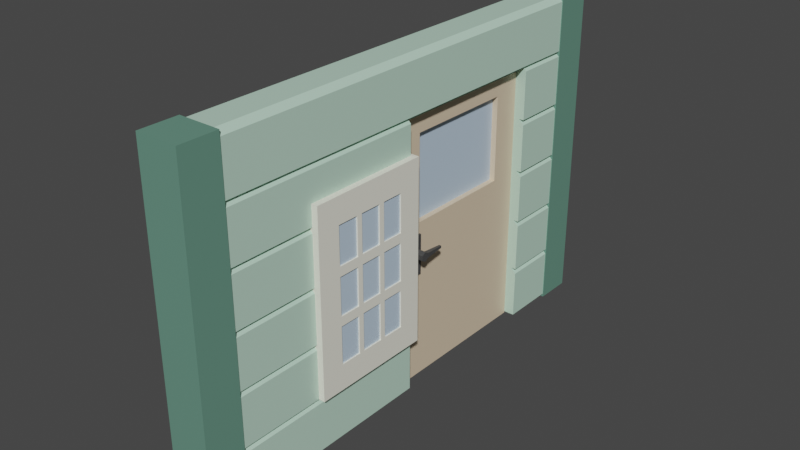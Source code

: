 # Source: Door01_house3.blend  (saved by Blender 2.90.8; exported with 4.5.12 LTS)
import bpy
from mathutils import Matrix  # noqa: F401  (used for matrix-valued properties, if any)

bpy.ops.wm.read_factory_settings(use_empty=True)
scene = bpy.context.scene
scene.name = 'Scene'

# ---- collections
col_collection = bpy.data.collections.new('Collection'); scene.collection.children.link(col_collection)

# ---- materials (node trees are filled in below, after node groups)
mat_green_house03_001 = bpy.data.materials.new('Green_house03.001')
mat_green_house03_001.alpha_threshold = 0.0
mat_green_house03_001.use_transparent_shadow = False
mat_green_house03_001.line_color = (0.0, 0.0, 0.0, 1.0)
mat_cream_house03_001 = bpy.data.materials.new('Cream_house03.001')
mat_cream_house03_001.use_transparent_shadow = False
mat_window_house03_001 = bpy.data.materials.new('Window_house03.001')
mat_window_house03_001.use_transparent_shadow = False
mat_wood_house03_001 = bpy.data.materials.new('Wood_house03.001')
mat_wood_house03_001.use_transparent_shadow = False
mat_window_house03_002 = bpy.data.materials.new('Window_house03.002')
mat_window_house03_002.use_transparent_shadow = False
mat_black_house03_001 = bpy.data.materials.new('Black_house03.001')
mat_black_house03_001.use_transparent_shadow = False
mat_darkgreen_house3_001 = bpy.data.materials.new('DarkGreen_house3.001')
mat_darkgreen_house3_001.use_transparent_shadow = False

# ---- material node trees
mat_green_house03_001.use_nodes = True; mat_green_house03_001.node_tree.nodes.clear()
_N = mat_green_house03_001.node_tree.nodes; _L = mat_green_house03_001.node_tree.links
n0 = _N.new('ShaderNodeOutputMaterial'); n0.name = 'Material Output'; n0.location = (300, 300)
n1 = _N.new('ShaderNodeBsdfPrincipled'); n1.name = 'Principled BSDF'; n1.location = (10, 300)
n1.distribution = 'GGX'
n1.subsurface_method = 'BURLEY'
n1.inputs[0].default_value = (0.5089, 0.7305, 0.5972, 1.0)
n1.inputs[2].default_value = 0.4
n1.inputs[3].default_value = 1.45
n1.inputs[27].default_value = (0.0, 0.0, 0.0, 1.0)
n1.inputs[28].default_value = 1.0
_L.new(n1.outputs[0], n0.inputs[0])
n0.is_active_output = True
mat_cream_house03_001.use_nodes = True; mat_cream_house03_001.node_tree.nodes.clear()
_N = mat_cream_house03_001.node_tree.nodes; _L = mat_cream_house03_001.node_tree.links
n0 = _N.new('ShaderNodeBsdfPrincipled'); n0.name = 'Principled BSDF'; n0.location = (10, 300)
n0.distribution = 'GGX'
n0.subsurface_method = 'BURLEY'
n0.inputs[0].default_value = (0.8963, 0.8796, 0.7605, 1.0)
n0.inputs[3].default_value = 1.45
n0.inputs[27].default_value = (0.0, 0.0, 0.0, 1.0)
n0.inputs[28].default_value = 1.0
n1 = _N.new('ShaderNodeOutputMaterial'); n1.name = 'Material Output'; n1.location = (300, 300)
_L.new(n0.outputs[0], n1.inputs[0])
n1.is_active_output = True
mat_window_house03_001.use_nodes = True; mat_window_house03_001.node_tree.nodes.clear()
_N = mat_window_house03_001.node_tree.nodes; _L = mat_window_house03_001.node_tree.links
n0 = _N.new('ShaderNodeBsdfPrincipled'); n0.name = 'Principled BSDF'; n0.location = (10, 300)
n0.distribution = 'GGX'
n0.subsurface_method = 'BURLEY'
n0.inputs[0].default_value = (0.5149, 0.6514, 0.7913, 1.0)
n0.inputs[3].default_value = 1.45
n0.inputs[27].default_value = (0.0, 0.0, 0.0, 1.0)
n0.inputs[28].default_value = 1.0
n1 = _N.new('ShaderNodeOutputMaterial'); n1.name = 'Material Output'; n1.location = (300, 300)
_L.new(n0.outputs[0], n1.inputs[0])
n1.is_active_output = True
mat_wood_house03_001.use_nodes = True; mat_wood_house03_001.node_tree.nodes.clear()
_N = mat_wood_house03_001.node_tree.nodes; _L = mat_wood_house03_001.node_tree.links
n0 = _N.new('ShaderNodeBsdfPrincipled'); n0.name = 'Principled BSDF'; n0.location = (10, 300)
n0.distribution = 'GGX'
n0.subsurface_method = 'BURLEY'
n0.inputs[0].default_value = (0.7305, 0.5841, 0.4125, 1.0)
n0.inputs[3].default_value = 1.45
n0.inputs[27].default_value = (0.0, 0.0, 0.0, 1.0)
n0.inputs[28].default_value = 1.0
n1 = _N.new('ShaderNodeOutputMaterial'); n1.name = 'Material Output'; n1.location = (300, 300)
_L.new(n0.outputs[0], n1.inputs[0])
n1.is_active_output = True
mat_window_house03_002.use_nodes = True; mat_window_house03_002.node_tree.nodes.clear()
_N = mat_window_house03_002.node_tree.nodes; _L = mat_window_house03_002.node_tree.links
n0 = _N.new('ShaderNodeBsdfPrincipled'); n0.name = 'Principled BSDF'; n0.location = (10, 300)
n0.distribution = 'GGX'
n0.subsurface_method = 'BURLEY'
n0.inputs[0].default_value = (0.5149, 0.6514, 0.7913, 1.0)
n0.inputs[3].default_value = 1.45
n0.inputs[27].default_value = (0.0, 0.0, 0.0, 1.0)
n0.inputs[28].default_value = 1.0
n1 = _N.new('ShaderNodeOutputMaterial'); n1.name = 'Material Output'; n1.location = (300, 300)
_L.new(n0.outputs[0], n1.inputs[0])
n1.is_active_output = True
mat_black_house03_001.use_nodes = True; mat_black_house03_001.node_tree.nodes.clear()
_N = mat_black_house03_001.node_tree.nodes; _L = mat_black_house03_001.node_tree.links
n0 = _N.new('ShaderNodeBsdfPrincipled'); n0.name = 'Principled BSDF'; n0.location = (10, 300)
n0.distribution = 'GGX'
n0.subsurface_method = 'BURLEY'
n0.inputs[0].default_value = (0.06372, 0.06372, 0.06372, 1.0)
n0.inputs[3].default_value = 1.45
n0.inputs[27].default_value = (0.0, 0.0, 0.0, 1.0)
n0.inputs[28].default_value = 1.0
n1 = _N.new('ShaderNodeOutputMaterial'); n1.name = 'Material Output'; n1.location = (300, 300)
_L.new(n0.outputs[0], n1.inputs[0])
n1.is_active_output = True
mat_darkgreen_house3_001.use_nodes = True; mat_darkgreen_house3_001.node_tree.nodes.clear()
_N = mat_darkgreen_house3_001.node_tree.nodes; _L = mat_darkgreen_house3_001.node_tree.links
n0 = _N.new('ShaderNodeBsdfPrincipled'); n0.name = 'Principled BSDF'; n0.location = (10, 300)
n0.distribution = 'GGX'
n0.subsurface_method = 'BURLEY'
n0.inputs[0].default_value = (0.1301, 0.2789, 0.2122, 1.0)
n0.inputs[3].default_value = 1.45
n0.inputs[27].default_value = (0.0, 0.0, 0.0, 1.0)
n0.inputs[28].default_value = 1.0
n1 = _N.new('ShaderNodeOutputMaterial'); n1.name = 'Material Output'; n1.location = (300, 300)
_L.new(n0.outputs[0], n1.inputs[0])
n1.is_active_output = True

# ---- world
world_world = bpy.data.worlds.new('World'); scene.world = world_world
world_world.use_nodes = True; world_world.node_tree.nodes.clear()
_N = world_world.node_tree.nodes; _L = world_world.node_tree.links
n0 = _N.new('ShaderNodeOutputWorld'); n0.name = 'World Output'; n0.location = (300, 300)
n1 = _N.new('ShaderNodeBackground'); n1.name = 'Background'; n1.location = (10, 300)
n1.inputs[0].default_value = (0.05088, 0.05088, 0.05088, 1.0)
_L.new(n1.outputs[0], n0.inputs[0])
n0.is_active_output = True
world_world.color = (0.05088, 0.05088, 0.05088)
world_world.use_sun_shadow = False
world_world.sun_shadow_jitter_overblur = 0.0

# ---- meshes
me_cube_004 = bpy.data.meshes.new('Cube.004')
me_cube_004.from_pydata([(-0.13, -2.073, -1.536), (-0.13, -2.073, 1.769), (-0.13, 2.403, -1.536), (-0.13, 2.403, 1.769), (0.13, -2.073, -1.536), (0.13, -2.073, 1.769), (0.13, 2.403, -1.536), (0.13, 2.403, 1.769), (-0.13, -2.073, -0.9853), (-0.13, -2.073, -0.4345), (-0.13, -2.073, 0.1164), (-0.13, -2.073, 0.6672), (-0.13, -2.073, 1.218), (-0.13, 2.403, 1.218), (-0.13, 2.403, 0.6672), (-0.13, 2.403, 0.1164), (-0.13, 2.403, -0.4345), (-0.13, 2.403, -0.9853), (0.13, 2.403, 1.218), (0.13, 2.403, 0.6672), (0.13, 2.403, 0.1164), (0.13, 2.403, -0.4345), (0.13, 2.403, -0.9853), (0.13, -2.073, 1.218), (0.13, -2.073, 0.6672), (0.13, -2.073, 0.1164), (0.13, -2.073, -0.4345), (0.13, -2.073, -0.9853), (-0.203, -2.073, 1.218), (-0.203, 2.403, 1.218), (0.203, 2.403, 1.218), (0.203, -2.073, 1.218), (0.203, 2.403, -1.536), (0.203, -2.073, -1.536), (0.203, 2.403, -0.9853), (0.203, -2.073, -0.9853), (0.203, 2.403, -0.4345), (0.203, -2.073, -0.4345), (0.203, 2.403, 0.1164), (0.203, -2.073, 0.1164), (0.203, 2.403, 0.6672), (0.203, -2.073, 0.6672), (-0.203, -2.073, -1.536), (-0.203, 2.403, -1.536), (-0.203, -2.073, -0.9853), (-0.203, 2.403, -0.9853), (-0.203, -2.073, -0.4345), (-0.203, 2.403, -0.4345), (-0.203, -2.073, 0.1164), (-0.203, 2.403, 0.1164), (-0.203, -2.073, 0.6672), (-0.203, 2.403, 0.6672), (-0.148, -2.073, 1.769), (-0.203, -2.073, 1.714), (-0.203, 2.403, 1.714), (-0.148, 2.403, 1.769), (0.148, 2.403, 1.769), (0.203, 2.403, 1.714), (0.203, -2.073, 1.714), (0.148, -2.073, 1.769), (0.148, 2.403, -0.9853), (0.203, 2.403, -1.04), (0.203, -2.073, -1.04), (0.148, -2.073, -0.9853), (0.148, 2.403, -0.4345), (0.203, 2.403, -0.4894), (0.203, -2.073, -0.4894), (0.148, -2.073, -0.4345), (0.148, 2.403, 0.1164), (0.203, 2.403, 0.06142), (0.203, -2.073, 0.06142), (0.148, -2.073, 0.1164), (0.148, 2.403, 0.6672), (0.203, 2.403, 0.6122), (0.203, -2.073, 0.6122), (0.148, -2.073, 0.6672), (0.148, 2.403, 1.218), (0.203, 2.403, 1.163), (0.203, -2.073, 1.163), (0.148, -2.073, 1.218), (-0.148, -2.073, -0.9853), (-0.203, -2.073, -1.04), (-0.203, 2.403, -1.04), (-0.148, 2.403, -0.9853), (-0.148, -2.073, -0.4345), (-0.203, -2.073, -0.4894), (-0.203, 2.403, -0.4894), (-0.148, 2.403, -0.4345), (-0.148, -2.073, 0.1164), (-0.203, -2.073, 0.06142), (-0.203, 2.403, 0.06142), (-0.148, 2.403, 0.1164), (-0.148, -2.073, 0.6672), (-0.203, -2.073, 0.6122), (-0.203, 2.403, 0.6122), (-0.148, 2.403, 0.6672), (-0.148, -2.073, 1.218), (-0.203, -2.073, 1.163), (-0.203, 2.403, 1.163), (-0.148, 2.403, 1.218), (-0.148, 1.788, -0.4345), (-0.203, 1.788, -0.4345), (-0.203, 1.788, 0.6672), (-0.203, 1.788, 0.06142), (-0.148, 1.788, 0.1164), (-0.203, 1.788, 0.6122), (-0.13, 1.788, -0.9853), (-0.148, 1.788, -0.9853), (-0.203, 1.788, -1.536), (0.148, 1.788, -0.9853), (-0.203, 1.788, -0.4894), (-0.203, 1.788, -0.9853), (-0.13, 1.788, 0.1164), (-0.203, 1.788, 0.1164), (-0.203, 1.788, -1.04), (-0.13, 1.788, -0.4345), (0.13, 1.788, -0.9853), (0.13, 1.788, -1.536), (0.203, 1.788, -1.536), (-0.13, 1.788, -1.536), (0.203, 1.788, 0.1164), (0.13, 1.788, 0.1164), (-0.203, 1.788, 1.163), (0.203, 1.788, 0.6122), (0.203, 1.788, 0.06142), (0.148, 1.788, -0.4345), (-0.13, 1.788, 0.6672), (0.203, 1.788, -0.4894), (0.203, 1.788, 1.163), (0.13, 1.788, 0.6672), (0.203, 1.788, 0.6672), (0.203, 1.788, -1.04), (0.148, 1.788, 0.1164), (0.148, 1.788, 0.6672), (0.1761, 1.788, 1.19), (-0.148, 1.788, 0.6672), (0.203, 1.788, -0.9853), (0.13, 1.788, -0.4345), (0.203, 1.788, -0.4345), (-0.1761, 1.788, 1.19), (0.1761, 0.06608, 1.19), (-0.1761, 0.06608, 1.19), (-0.203, 0.06609, 1.163), (0.203, 0.06608, 1.163), (-0.203, 0.06609, -0.9853), (-0.203, 0.06609, -1.04), (-0.13, 0.06608, -0.9853), (-0.148, 0.06608, -0.9853), (-0.203, 0.06608, -1.536), (0.148, 0.06609, -0.9853), (0.203, 0.06609, -1.04), (0.203, 0.06609, -0.9853), (0.13, 0.06609, -0.9853), (0.13, 0.06608, -1.536), (0.203, 0.06609, -1.536), (-0.13, 0.06608, -1.536), (0.203, -0.3963, 0.8486), (-0.203, -0.3963, 0.8486), (0.203, -0.6621, 0.8486), (-0.203, -0.6621, 0.8486), (0.203, -0.9278, 0.8486), (-0.203, -0.9278, 0.8486), (0.203, -0.1306, 0.8486), (-0.203, -0.1306, 0.8486), (-0.203, 0.06609, 0.8486), (0.203, 0.06609, 0.8486), (0.203, -1.131, 0.8486), (-0.203, -1.131, 0.8486), (-0.203, -1.131, 0.6672), (-0.173, -1.131, 0.6423), (0.203, -1.131, 0.6672), (-0.13, -1.131, 0.6672), (-0.148, -1.131, 0.6672), (0.173, -1.131, 0.6423), (0.148, -1.131, 0.6672), (0.13, -1.131, 0.6672), (-0.203, -1.131, 0.1758), (0.203, -1.131, 0.1758), (-0.203, -1.131, 0.6122), (0.203, -1.131, 0.6122), (0.203, -1.131, 0.1164), (0.203, -1.131, 0.06142), (0.203, -1.131, -0.2907), (-0.203, -1.131, -0.2907), (-0.203, -1.131, 0.1164), (-0.203, -1.131, 0.06142), (-0.148, -1.131, 0.1164), (-0.13, -1.131, 0.1164), (0.13, -1.131, 0.1164), (0.148, -1.131, 0.1164), (-0.148, -1.131, -0.4345), (-0.203, -1.131, -0.4894), (-0.203, -1.131, -0.4345), (-0.13, -1.131, -0.4345), (0.203, -1.131, -0.4345), (0.13, -1.131, -0.4345), (0.203, -1.131, -0.4894), (0.148, -1.131, -0.4345), (0.203, -1.131, -0.7572), (-0.203, -1.131, -0.7572), (0.203, -0.1306, -0.9636), (-0.203, -0.1306, -0.9636), (0.203, 0.06609, -0.9636), (-0.203, 0.06609, -0.9636), (0.203, -0.3963, -0.9636), (-0.203, -0.3963, -0.9636), (0.203, -0.6621, -0.9636), (-0.203, -0.6621, -0.9636), (0.203, -0.9278, -0.9636), (-0.203, -0.9278, -0.9636), (0.203, -1.131, -0.9636), (-0.203, -1.131, -0.9636), (-0.21, -2.413, -1.571), (-0.21, -2.413, 1.773), (-0.21, -2.026, -1.571), (-0.21, -2.026, 1.773), (0.21, -2.413, -1.571), (0.21, -2.413, 1.773), (0.21, -2.026, -1.571), (0.21, -2.026, 1.773), (-0.21, 2.744, -1.571), (-0.21, 2.744, 1.773), (-0.21, 2.356, -1.571), (-0.21, 2.356, 1.773), (0.21, 2.744, -1.571), (0.21, 2.744, 1.773), (0.21, 2.356, -1.571), (0.21, 2.356, 1.773), (-0.09235, 0.06608, -1.55), (-0.09235, 0.06608, 1.19), (-0.09235, 1.788, -1.55), (-0.09235, 1.788, 1.19), (0.09235, 0.06608, -1.55), (0.09235, 0.06608, 1.19), (0.09235, 1.788, -1.55), (0.09235, 1.788, 1.19), (-0.09235, 0.06608, 0.09392), (-0.09235, 1.788, 0.09392), (0.09235, 1.788, 0.09392), (0.09235, 0.06608, 0.09392), (-0.09235, 0.3244, -1.55), (-0.09235, 0.3244, 1.19), (0.09235, 0.3244, -1.55), (0.09235, 0.3244, 1.19), (0.09235, 0.3244, 0.09392), (-0.09235, 0.3244, 0.09392), (-0.09235, 1.496, 1.19), (0.09235, 1.496, -1.55), (-0.09235, 1.496, 0.09392), (-0.09235, 1.496, -1.55), (0.09235, 1.496, 1.19), (0.09235, 1.496, 0.09392), (-0.09235, 0.06608, 0.9707), (-0.09235, 1.788, 0.9707), (0.09235, 1.788, 0.9707), (0.09235, 0.06608, 0.9707), (0.09235, 0.3244, 0.9707), (-0.09235, 0.3244, 0.9707), (0.09235, 1.496, 0.9707), (-0.09235, 1.496, 0.9707), (-0.09235, 0.91, -1.55), (0.09235, 0.91, 1.19), (0.09235, 0.91, 0.09392), (-0.09235, 0.91, 1.19), (0.09235, 0.91, -1.55), (-0.09235, 0.91, 0.09392), (-0.09235, 0.91, 0.9707), (0.09235, 0.91, 0.9707), (-0.09235, 1.788, 0.5323), (0.09235, 1.788, 0.5323), (0.09235, 0.06608, 0.5323), (0.09235, 0.3244, 0.5323), (-0.09235, 0.3244, 0.5323), (0.09235, 1.496, 0.5323), (-0.09235, 1.496, 0.5323), (-0.09235, 0.06608, 0.5323), (0.03552, 0.91, 0.09392), (0.03552, 0.3244, 0.09392), (0.03552, 0.3244, 0.5323), (-0.03552, 0.3244, 0.5323), (-0.03552, 0.3244, 0.09392), (-0.03552, 0.91, 0.09392), (-0.03552, 1.496, 0.09392), (0.03552, 1.496, 0.5323), (0.03552, 1.496, 0.09392), (-0.03552, 1.496, 0.5323), (-0.03552, 0.91, 0.9707), (-0.03552, 1.496, 0.9707), (0.03552, 0.91, 0.9707), (0.03552, 0.3244, 0.9707), (-0.03552, 0.3244, 0.9707), (0.03552, 1.496, 0.9707), (0.03552, 0.91, 0.5323), (-0.03552, 0.91, 0.5323), (0.07337, 0.1114, -0.4319), (0.07337, 0.1114, -0.0193), (0.07337, 0.332, -0.4319), (0.07337, 0.332, -0.0193), (0.1113, 0.1114, -0.4319), (0.1113, 0.1114, -0.0193), (0.1113, 0.332, -0.4319), (0.1113, 0.332, -0.0193), (0.101, 0.2217, -0.1148), (0.2513, 0.2217, -0.1148), (0.101, 0.2643, -0.1394), (0.2513, 0.2643, -0.1394), (0.101, 0.2643, -0.1886), (0.2513, 0.2643, -0.1886), (0.101, 0.2217, -0.2132), (0.2513, 0.2217, -0.2132), (0.101, 0.1791, -0.1886), (0.2513, 0.1791, -0.1886), (0.101, 0.1791, -0.1394), (0.2513, 0.1791, -0.1394), (0.2062, 0.2217, -0.1148), (0.2062, 0.2643, -0.1394), (0.2062, 0.2643, -0.1886), (0.2062, 0.2217, -0.2132), (0.2062, 0.1791, -0.1886), (0.2062, 0.1791, -0.1394), (0.2406, 0.4683, -0.1761), (0.2406, 0.4683, -0.1518), (0.2169, 0.4683, -0.1518), (0.2169, 0.4683, -0.1761), (-0.07337, 0.1114, -0.4319), (-0.07337, 0.1114, -0.0193), (-0.07337, 0.332, -0.4319), (-0.07337, 0.332, -0.0193), (-0.1113, 0.1114, -0.4319), (-0.1113, 0.1114, -0.0193), (-0.1113, 0.332, -0.4319), (-0.1113, 0.332, -0.0193), (-0.101, 0.2217, -0.1148), (-0.2513, 0.2217, -0.1148), (-0.101, 0.2643, -0.1394), (-0.2513, 0.2643, -0.1394), (-0.101, 0.2643, -0.1886), (-0.2513, 0.2643, -0.1886), (-0.101, 0.2217, -0.2132), (-0.2513, 0.2217, -0.2132), (-0.101, 0.1791, -0.1886), (-0.2513, 0.1791, -0.1886), (-0.101, 0.1791, -0.1394), (-0.2513, 0.1791, -0.1394), (-0.2062, 0.2217, -0.1148), (-0.2062, 0.2643, -0.1394), (-0.2062, 0.2643, -0.1886), (-0.2062, 0.2217, -0.2132), (-0.2062, 0.1791, -0.1886), (-0.2062, 0.1791, -0.1394), (-0.2406, 0.4683, -0.1761), (-0.2406, 0.4683, -0.1518), (-0.2169, 0.4683, -0.1518), (-0.2169, 0.4683, -0.1761), (-0.266, -1.157, -0.9867), (-0.266, -1.157, 0.8721), (-0.266, 0.09837, -0.9867), (-0.266, 0.09837, 0.8721), (0.266, -1.157, -0.9867), (0.266, -1.157, 0.8721), (0.266, 0.09837, -0.9867), (0.266, 0.09837, 0.8721), (-0.266, -0.1132, -0.9867), (-0.266, -0.3905, -0.9867), (-0.266, -0.6679, -0.9867), (-0.266, -0.9452, -0.9867), (-0.266, -0.9452, 0.8721), (-0.266, -0.6679, 0.8721), (-0.266, -0.3905, 0.8721), (-0.266, -0.1132, 0.8721), (0.266, -0.9452, -0.9867), (0.266, -0.6679, -0.9867), (0.266, -0.3905, -0.9867), (0.266, -0.1132, -0.9867), (0.266, -0.1132, 0.8721), (0.266, -0.3905, 0.8721), (0.266, -0.6679, 0.8721), (0.266, -0.9452, 0.8721), (-0.266, -1.157, -0.775), (-0.266, -1.157, -0.2965), (-0.266, -1.157, 0.182), (-0.266, -1.157, 0.6605), (-0.266, 0.09837, 0.6605), (-0.266, 0.09837, 0.182), (-0.266, 0.09837, -0.2965), (-0.266, 0.09837, -0.775), (0.266, 0.09837, 0.6605), (0.266, 0.09837, 0.182), (0.266, 0.09837, -0.2965), (0.266, 0.09837, -0.775), (0.266, -1.157, 0.6605), (0.266, -1.157, 0.182), (0.266, -1.157, -0.2965), (0.266, -1.157, -0.775), (0.266, -0.1409, 0.6126), (0.266, -0.1409, 0.2298), (0.266, -0.1409, -0.2487), (0.266, -0.1409, -0.7272), (0.266, -0.3628, 0.6126), (0.266, -0.3628, 0.2298), (0.266, -0.4183, -0.2487), (0.266, -0.4183, -0.7272), (0.266, -0.6401, 0.6126), (0.266, -0.6401, 0.2298), (0.266, -0.6956, -0.2487), (0.266, -0.6956, -0.7272), (0.266, -0.9175, 0.6126), (0.266, -0.9175, 0.2298), (0.266, -0.9175, -0.2487), (0.266, -0.9175, -0.7272), (-0.266, -0.9175, 0.6126), (-0.266, -0.9175, 0.2298), (-0.266, -0.9175, -0.2487), (-0.266, -0.9175, -0.7272), (-0.266, -0.6401, 0.6126), (-0.266, -0.6401, 0.2298), (-0.266, -0.6401, -0.2487), (-0.266, -0.6401, -0.7272), (-0.266, -0.3628, 0.6126), (-0.266, -0.3628, 0.2298), (-0.266, -0.3628, -0.2487), (-0.266, -0.3628, -0.7272), (-0.266, -0.1409, 0.6126), (-0.266, -0.1409, 0.2298), (-0.266, -0.1409, -0.2487), (-0.266, -0.1409, -0.7272), (0.266, -0.1132, 0.6605), (0.266, -0.1409, 0.1341), (0.266, -0.4183, 0.6126), (0.266, -0.4183, 0.2298), (0.266, -0.3905, 0.6605), (0.266, -0.4183, 0.1341), (0.266, -0.6956, 0.6126), (0.266, -0.6956, 0.2298), (0.266, -0.6679, 0.6605), (0.266, -0.6956, 0.1341), (0.266, -0.9452, 0.6605), (0.266, -0.9175, 0.1341), (0.266, -0.6401, 0.1341), (0.266, -0.6401, -0.2487), (0.266, -0.9452, 0.182), (0.266, -0.9175, -0.3444), (0.266, -0.3628, 0.1341), (0.266, -0.3628, -0.2487), (0.266, -0.6679, 0.182), (0.266, -0.6956, -0.3444), (0.266, -0.1132, 0.182), (0.266, -0.1409, -0.3444), (0.266, -0.3905, 0.182), (0.266, -0.4183, -0.3444), (0.266, -0.6401, -0.3444), (0.266, -0.6401, -0.7272), (0.266, -0.9452, -0.2965), (0.266, -0.9452, -0.775), (0.266, -0.3628, -0.3444), (0.266, -0.3628, -0.7272), (0.266, -0.6679, -0.2965), (0.266, -0.6679, -0.775), (0.266, -0.3905, -0.2965), (0.266, -0.1132, -0.2965), (0.266, -0.1132, -0.775), (0.266, -0.3905, -0.775), (-0.266, -0.4183, 0.6126), (-0.266, -0.4183, 0.2298), (-0.266, -0.1132, 0.6605), (-0.266, -0.1409, 0.1341), (-0.266, -0.6956, 0.6126), (-0.266, -0.6956, 0.2298), (-0.266, -0.3905, 0.6605), (-0.266, -0.3628, 0.1341), (-0.266, -0.9452, 0.6605), (-0.266, -0.9175, 0.1341), (-0.266, -0.6679, 0.6605), (-0.266, -0.6401, 0.1341), (-0.266, -0.4183, 0.1341), (-0.266, -0.4183, -0.2487), (-0.266, -0.1132, 0.182), (-0.266, -0.1409, -0.3444), (-0.266, -0.6956, 0.1341), (-0.266, -0.6956, -0.2487), (-0.266, -0.3905, 0.182), (-0.266, -0.3628, -0.3444), (-0.266, -0.9452, 0.182), (-0.266, -0.9175, -0.3444), (-0.266, -0.6679, 0.182), (-0.266, -0.6401, -0.3444), (-0.266, -0.4183, -0.3444), (-0.266, -0.4183, -0.7272), (-0.266, -0.1132, -0.2965), (-0.266, -0.1132, -0.775), (-0.266, -0.6956, -0.3444), (-0.266, -0.6956, -0.7272), (-0.266, -0.3905, -0.2965), (-0.266, -0.3905, -0.775), (-0.266, -0.9452, -0.2965), (-0.266, -0.9452, -0.775), (-0.266, -0.6679, -0.2965), (-0.266, -0.6679, -0.775), (0.236, -0.1409, 0.6126), (0.236, -0.1409, 0.2298), (0.236, -0.3628, 0.6126), (0.236, -0.3628, 0.2298), (0.236, -0.4183, 0.6126), (0.236, -0.4183, 0.2298), (0.236, -0.6401, 0.6126), (0.236, -0.6401, 0.2298), (0.236, -0.6956, 0.6126), (0.236, -0.6956, 0.2298), (0.236, -0.9175, 0.6126), (0.236, -0.9175, 0.2298), (0.236, -0.6956, 0.1341), (0.236, -0.6956, -0.2487), (0.236, -0.9175, 0.1341), (0.236, -0.9175, -0.2487), (0.236, -0.4183, 0.1341), (0.236, -0.4183, -0.2487), (0.236, -0.6401, 0.1341), (0.236, -0.6401, -0.2487), (0.236, -0.1409, 0.1341), (0.236, -0.1409, -0.2487), (0.236, -0.3628, 0.1341), (0.236, -0.3628, -0.2487), (0.236, -0.6956, -0.3444), (0.236, -0.6956, -0.7272), (0.236, -0.9175, -0.3444), (0.236, -0.9175, -0.7272), (0.236, -0.4183, -0.3444), (0.236, -0.4183, -0.7272), (0.236, -0.6401, -0.3444), (0.236, -0.6401, -0.7272), (0.236, -0.1409, -0.3444), (0.236, -0.1409, -0.7272), (0.236, -0.3628, -0.3444), (0.236, -0.3628, -0.7272), (-0.236, -0.3628, 0.6126), (-0.236, -0.3628, 0.2298), (-0.236, -0.1409, 0.6126), (-0.236, -0.1409, 0.2298), (-0.236, -0.6401, 0.6126), (-0.236, -0.6401, 0.2298), (-0.236, -0.4183, 0.6126), (-0.236, -0.4183, 0.2298), (-0.236, -0.9175, 0.6126), (-0.236, -0.9175, 0.2298), (-0.236, -0.6956, 0.6126), (-0.236, -0.6956, 0.2298), (-0.236, -0.3628, 0.1341), (-0.236, -0.3628, -0.2487), (-0.236, -0.1409, 0.1341), (-0.236, -0.1409, -0.2487), (-0.236, -0.6401, 0.1341), (-0.236, -0.6401, -0.2487), (-0.236, -0.4183, 0.1341), (-0.236, -0.4183, -0.2487), (-0.236, -0.9175, 0.1341), (-0.236, -0.9175, -0.2487), (-0.236, -0.6956, 0.1341), (-0.236, -0.6956, -0.2487), (-0.236, -0.3628, -0.3444), (-0.236, -0.3628, -0.7272), (-0.236, -0.1409, -0.3444), (-0.236, -0.1409, -0.7272), (-0.236, -0.6401, -0.3444), (-0.236, -0.6401, -0.7272), (-0.236, -0.4183, -0.3444), (-0.236, -0.4183, -0.7272), (-0.236, -0.9175, -0.3444), (-0.236, -0.9175, -0.7272), (-0.236, -0.6956, -0.3444), (-0.236, -0.6956, -0.7272), (-0.2518, -1.075, -0.7655), (-0.2518, -1.075, 0.6505), (-0.2518, 0.01686, -0.7655), (-0.2518, 0.01686, 0.6505), (0.2518, -1.075, -0.7655), (0.2518, -1.075, 0.6505), (0.2518, 0.01686, -0.7655), (0.2518, 0.01686, 0.6505)], [], [(13, 3, 7, 18), (23, 5, 1, 12), (2, 6, 117, 119), (7, 3, 1, 5), (4, 27, 8, 0), (27, 26, 9, 8), (26, 25, 10, 9), (25, 24, 11, 10), (24, 23, 12, 11), (2, 17, 22, 6), (17, 16, 21, 22), (16, 15, 20, 21), (15, 14, 19, 20), (14, 13, 18, 19), (3, 55, 52, 1), (28, 53, 54, 29), (13, 29, 54, 55, 3), (7, 56, 57, 30, 18), (12, 28, 29, 13), (5, 59, 56, 7), (30, 57, 58, 31), (23, 31, 58, 59, 5), (22, 60, 61, 32, 6), (18, 30, 31, 23), (27, 63, 149, 152), (32, 61, 131, 118), (4, 33, 62, 63, 27), (21, 64, 65, 34, 22), (6, 32, 118, 117), (26, 67, 197, 195), (34, 65, 127, 136), (27, 35, 66, 67, 26), (20, 68, 69, 36, 21), (22, 34, 136, 116), (25, 71, 189, 188), (36, 69, 124, 138), (26, 37, 70, 71, 25), (19, 72, 73, 38, 20), (21, 36, 138, 137), (24, 75, 174, 175), (38, 73, 123, 120), (25, 39, 74, 75, 24), (18, 76, 77, 40, 19), (20, 38, 120, 121), (23, 79, 76, 18), (40, 77, 128, 130), (24, 41, 78, 79, 23), (8, 80, 81, 42, 0), (19, 40, 130, 129), (17, 83, 107, 106), (42, 81, 145, 148), (2, 43, 82, 83, 17), (9, 84, 85, 44, 8), (0, 42, 148, 155), (16, 87, 100, 115), (44, 85, 191, 199, 211, 209, 207, 205, 201, 203, 144), (17, 45, 86, 87, 16), (10, 88, 89, 46, 9), (8, 44, 144, 146), (15, 91, 104, 112), (46, 89, 185, 183, 192), (16, 47, 90, 91, 15), (11, 92, 93, 48, 10), (9, 46, 192, 193), (14, 95, 135, 126), (48, 93, 178, 176, 184), (15, 49, 94, 95, 14), (12, 96, 97, 50, 11), (10, 48, 184, 187), (13, 99, 96, 12), (50, 97, 142, 164, 163, 157, 159, 161, 167, 168), (14, 51, 98, 99, 13), (11, 50, 168, 171), (54, 53, 52, 55), (58, 57, 56, 59), (62, 150, 149, 63), (66, 196, 197, 67), (70, 181, 189, 71), (74, 179, 173, 174, 75), (78, 143, 140, 134, 128, 77, 76, 79), (82, 114, 107, 83), (86, 110, 100, 87), (90, 103, 104, 91), (94, 105, 135, 95), (98, 122, 139, 141, 142, 97, 96, 99), (1, 52, 53, 28, 12), (115, 101, 47, 16), (155, 153, 4, 0), (153, 154, 33, 4), (132, 124, 69, 68), (147, 145, 81, 80), (133, 123, 73, 72), (102, 122, 98, 51), (154, 150, 62, 33), (141, 140, 143, 165, 164, 142), (125, 127, 65, 64), (106, 111, 45, 17), (146, 147, 80, 8), (129, 133, 72, 19), (119, 108, 43, 2), (111, 110, 86, 45), (108, 114, 82, 43), (116, 109, 60, 22), (137, 125, 64, 21), (112, 113, 49, 15), (140, 141, 139, 134), (126, 102, 51, 14), (109, 131, 61, 60), (134, 139, 122, 102, 126, 135, 105, 113, 112, 104, 103, 101, 115, 100, 110, 111, 106, 107, 114, 108, 119, 117, 118, 131, 109, 116, 136, 127, 125, 137, 138, 124, 132, 121, 120, 123, 133, 129, 130, 128), (101, 103, 90, 47), (121, 132, 68, 20), (152, 151, 35, 27), (113, 105, 94, 49), (151, 202, 200, 204, 206, 208, 210, 198, 196, 66, 35), (158, 159, 157, 156), (205, 204, 200, 201), (201, 200, 202, 203), (162, 163, 164, 165), (156, 157, 163, 162), (211, 210, 208, 209), (195, 194, 37, 26), (210, 211, 199, 198), (173, 169, 172, 171, 168, 167, 166, 170, 175, 174), (177, 176, 178, 169, 173, 179), (198, 199, 191, 190, 193, 192, 183, 182, 194, 195, 197, 196), (187, 186, 88, 10), (207, 206, 204, 205), (180, 177, 179, 74, 39), (182, 183, 185, 186, 187, 184, 176, 177, 180, 188, 189, 181), (194, 182, 181, 70, 37), (209, 208, 206, 207), (166, 167, 161, 160), (160, 161, 159, 158), (186, 185, 89, 88), (172, 169, 178, 93, 92), (193, 190, 84, 9), (171, 172, 92, 11), (170, 166, 160, 158, 156, 162, 165, 143, 78, 41), (175, 170, 41, 24), (190, 191, 85, 84), (203, 202, 151, 152, 149, 150, 154, 153, 155, 148, 145, 147, 146, 144), (188, 180, 39, 25), (212, 213, 215, 214), (214, 215, 219, 218), (218, 219, 217, 216), (216, 217, 213, 212), (214, 218, 216, 212), (219, 215, 213, 217), (220, 222, 223, 221), (222, 226, 227, 223), (226, 224, 225, 227), (224, 220, 221, 225), (222, 220, 224, 226), (227, 225, 221, 223), (259, 246, 231, 253), (253, 231, 235, 254), (256, 243, 233, 255), (255, 233, 229, 252), (240, 242, 232, 228), (243, 241, 229, 233), (232, 239, 236, 228), (242, 244, 239, 232), (230, 237, 238, 234), (249, 248, 237, 230), (228, 236, 245, 240), (264, 262, 244, 242), (261, 263, 241, 243), (260, 264, 242, 240), (267, 261, 243, 256), (252, 229, 241, 257), (254, 235, 250, 258), (230, 234, 247, 249), (235, 231, 246, 250), (234, 238, 251, 247), (260, 265, 248, 249), (266, 263, 246, 259), (266, 259, 287, 286), (269, 254, 258, 273), (275, 252, 257, 272), (273, 258, 291, 283), (270, 255, 252, 275), (271, 256, 255, 270), (268, 253, 254, 269), (274, 259, 253, 268), (257, 266, 286, 290), (274, 248, 282, 285), (257, 241, 263, 266), (240, 245, 265, 260), (258, 250, 261, 267), (249, 247, 264, 260), (250, 246, 263, 261), (247, 251, 262, 264), (272, 257, 290, 279), (265, 245, 280, 281), (248, 274, 268, 237), (237, 268, 269, 238), (244, 271, 270, 239), (239, 270, 275, 236), (256, 271, 278, 289), (236, 275, 272, 245), (238, 269, 273, 251), (248, 265, 281, 282), (293, 286, 287, 285), (292, 288, 289, 278), (283, 291, 288, 292), (279, 290, 286, 293), (280, 279, 293, 281), (284, 283, 292, 276), (276, 292, 278, 277), (281, 293, 285, 282), (271, 244, 277, 278), (258, 267, 288, 291), (259, 274, 285, 287), (251, 273, 283, 284), (245, 272, 279, 280), (244, 262, 276, 277), (262, 251, 284, 276), (267, 256, 289, 288), (294, 295, 297, 296), (296, 297, 301, 300), (300, 301, 299, 298), (298, 299, 295, 294), (296, 300, 298, 294), (301, 297, 295, 299), (314, 303, 305, 315), (307, 316, 323, 320), (316, 307, 309, 317), (317, 309, 311, 318), (305, 303, 313, 311, 309, 307), (318, 311, 313, 319), (319, 313, 303, 314), (302, 304, 306, 308, 310, 312), (312, 319, 314, 302), (310, 318, 319, 312), (308, 317, 318, 310), (306, 316, 317, 308), (304, 315, 316, 306), (302, 314, 315, 304), (322, 321, 320, 323), (305, 307, 320, 321), (315, 305, 321, 322), (316, 315, 322, 323), (324, 326, 327, 325), (326, 330, 331, 327), (330, 328, 329, 331), (328, 324, 325, 329), (326, 324, 328, 330), (331, 329, 325, 327), (344, 345, 335, 333), (337, 350, 353, 346), (346, 347, 339, 337), (347, 348, 341, 339), (335, 337, 339, 341, 343, 333), (348, 349, 343, 341), (349, 344, 333, 343), (332, 342, 340, 338, 336, 334), (342, 332, 344, 349), (340, 342, 349, 348), (338, 340, 348, 347), (336, 338, 347, 346), (334, 336, 346, 345), (332, 334, 345, 344), (352, 353, 350, 351), (335, 351, 350, 337), (345, 352, 351, 335), (346, 353, 352, 345), (464, 369, 357, 382), (382, 357, 361, 386), (436, 377, 359, 390), (390, 359, 355, 381), (365, 370, 358, 354), (377, 366, 355, 359), (361, 357, 369, 374), (374, 369, 368, 375), (375, 368, 367, 376), (376, 367, 366, 377), (356, 360, 373, 362), (362, 373, 372, 363), (363, 372, 371, 364), (364, 371, 370, 365), (386, 361, 374, 426), (426, 374, 375, 430), (430, 375, 376, 434), (434, 376, 377, 436), (381, 355, 366, 470), (470, 366, 367, 472), (472, 367, 368, 468), (468, 368, 369, 464), (363, 493, 489, 362), (473, 474, 552, 550), (403, 429, 503, 505), (415, 414, 538, 539), (364, 497, 493, 363), (475, 416, 551, 553), (402, 403, 505, 504), (431, 438, 516, 514), (365, 495, 497, 364), (474, 475, 553, 552), (429, 428, 502, 503), (485, 486, 564, 562), (354, 378, 495, 365), (378, 379, 494, 495), (379, 380, 482, 494), (380, 381, 470, 482), (371, 457, 453, 370), (439, 400, 515, 517), (416, 473, 550, 551), (487, 417, 563, 565), (372, 461, 457, 371), (438, 439, 517, 516), (486, 487, 565, 564), (400, 431, 514, 515), (373, 460, 461, 372), (417, 485, 562, 563), (418, 422, 536, 534), (423, 419, 535, 537), (360, 389, 460, 373), (389, 388, 459, 460), (388, 387, 446, 459), (387, 386, 426, 446), (358, 393, 378, 354), (393, 392, 379, 378), (392, 391, 380, 379), (391, 390, 381, 380), (370, 453, 393, 358), (453, 452, 392, 393), (452, 440, 391, 392), (440, 436, 390, 391), (356, 385, 389, 360), (385, 384, 388, 389), (384, 383, 387, 388), (383, 382, 386, 387), (362, 489, 385, 356), (489, 488, 384, 385), (488, 476, 383, 384), (476, 464, 382, 383), (394, 395, 446, 426), (399, 398, 430, 448), (395, 399, 448, 446), (398, 394, 426, 430), (428, 429, 448, 430), (403, 402, 434, 444), (429, 403, 444, 448), (402, 428, 430, 434), (432, 433, 444, 434), (407, 406, 436, 440), (433, 407, 440, 444), (406, 432, 434, 436), (435, 404, 456, 444), (408, 437, 440, 452), (404, 408, 452, 456), (437, 435, 444, 440), (431, 400, 458, 448), (439, 438, 444, 456), (400, 439, 456, 458), (438, 431, 448, 444), (427, 396, 459, 446), (443, 442, 448, 458), (396, 443, 458, 459), (442, 427, 446, 448), (445, 405, 457, 456), (409, 441, 452, 453), (405, 409, 453, 457), (441, 445, 456, 452), (449, 401, 461, 458), (451, 450, 456, 457), (401, 451, 457, 461), (450, 449, 458, 456), (447, 397, 460, 459), (455, 454, 458, 461), (397, 455, 461, 460), (454, 447, 459, 458), (418, 419, 480, 468), (423, 422, 464, 476), (419, 423, 476, 480), (422, 418, 468, 464), (414, 415, 484, 472), (463, 462, 468, 480), (415, 463, 480, 484), (462, 414, 472, 468), (410, 411, 482, 470), (467, 466, 472, 484), (411, 467, 484, 482), (466, 410, 470, 472), (469, 420, 492, 480), (424, 465, 476, 488), (420, 424, 488, 492), (465, 469, 480, 476), (473, 416, 496, 484), (475, 474, 480, 492), (416, 475, 492, 496), (474, 473, 484, 480), (471, 412, 494, 482), (479, 478, 484, 496), (412, 479, 496, 494), (478, 471, 482, 484), (481, 421, 493, 492), (425, 477, 488, 489), (421, 425, 489, 493), (477, 481, 492, 488), (485, 417, 497, 496), (487, 486, 492, 493), (417, 487, 493, 497), (486, 485, 496, 492), (483, 413, 495, 494), (491, 490, 496, 497), (413, 491, 497, 495), (490, 483, 494, 496), (462, 463, 541, 540), (428, 402, 504, 502), (463, 415, 539, 541), (401, 449, 526, 527), (414, 462, 540, 538), (450, 451, 529, 528), (413, 483, 566, 567), (451, 401, 527, 529), (396, 427, 518, 519), (490, 491, 569, 568), (449, 450, 528, 526), (442, 443, 521, 520), (491, 413, 567, 569), (412, 471, 554, 555), (443, 396, 519, 521), (483, 490, 568, 566), (433, 432, 506, 507), (478, 479, 557, 556), (427, 442, 520, 518), (406, 407, 509, 508), (479, 412, 555, 557), (411, 410, 542, 543), (407, 433, 507, 509), (471, 478, 556, 554), (466, 467, 545, 544), (432, 406, 508, 506), (467, 411, 543, 545), (397, 447, 530, 531), (410, 466, 544, 542), (454, 455, 533, 532), (455, 397, 531, 533), (405, 445, 522, 523), (447, 454, 532, 530), (441, 409, 525, 524), (421, 481, 558, 559), (409, 405, 523, 525), (404, 435, 510, 511), (477, 425, 561, 560), (445, 441, 524, 522), (437, 408, 513, 512), (425, 421, 559, 561), (420, 469, 546, 547), (408, 404, 511, 513), (481, 477, 560, 558), (395, 394, 498, 499), (465, 424, 549, 548), (435, 437, 512, 510), (398, 399, 501, 500), (424, 420, 547, 549), (419, 418, 534, 535), (399, 395, 499, 501), (469, 465, 548, 546), (422, 423, 537, 536), (394, 398, 500, 498), (545, 543, 509, 507), (543, 542, 508, 509), (542, 544, 506, 508), (544, 545, 507, 506), (541, 539, 505, 503), (539, 538, 504, 505), (538, 540, 502, 504), (540, 541, 503, 502), (537, 535, 501, 499), (535, 534, 500, 501), (534, 536, 498, 500), (536, 537, 499, 498), (557, 555, 513, 511), (555, 554, 512, 513), (554, 556, 510, 512), (556, 557, 511, 510), (517, 515, 475, 416), (515, 514, 474, 475), (514, 516, 473, 474), (516, 517, 416, 473), (549, 547, 521, 519), (547, 546, 520, 521), (546, 548, 518, 520), (548, 549, 519, 518), (569, 567, 525, 523), (567, 566, 524, 525), (566, 568, 522, 524), (568, 569, 523, 522), (565, 563, 529, 527), (563, 562, 528, 529), (562, 564, 526, 528), (564, 565, 527, 526), (561, 559, 533, 531), (559, 558, 532, 533), (558, 560, 530, 532), (560, 561, 531, 530), (570, 571, 573, 572), (572, 573, 577, 576), (576, 577, 575, 574), (574, 575, 571, 570), (572, 576, 574, 570), (577, 573, 571, 575)])
me_cube_004.polygons.foreach_set('material_index', [0, 0, 0, 0, 0, 0, 0, 0, 0, 0, 0, 0, 0, 0, 0, 0, 0, 0, 0, 0, 0, 0, 0, 0, 0, 0, 0, 0, 0, 0, 0, 0, 0, 0, 0, 0, 0, 0, 0, 0, 0, 0, 0, 0, 0, 0, 0, 0, 0, 0, 0, 0, 0, 0, 0, 0, 0, 0, 0, 0, 0, 0, 0, 0, 0, 0, 0, 0, 0, 0, 0, 0, 0, 0, 0, 0, 0, 0, 0, 0, 0, 0, 0, 0, 0, 0, 0, 0, 0, 0, 0, 0, 0, 0, 0, 0, 0, 0, 0, 0, 0, 0, 0, 0, 0, 0, 0, 0, 0, 0, 0, 0, 0, 0, 0, 0, 0, 0, 0, 0, 0, 0, 0, 0, 0, 0, 0, 0, 0, 0, 0, 0, 0, 0, 0, 0, 0, 0, 0, 0, 0, 0, 6, 6, 6, 6, 6, 6, 6, 6, 6, 6, 6, 6, 3, 3, 3, 3, 3, 3, 3, 3, 3, 3, 3, 3, 3, 3, 3, 3, 3, 3, 3, 3, 3, 3, 3, 3, 3, 3, 3, 3, 3, 3, 3, 3, 3, 3, 3, 3, 3, 3, 3, 3, 3, 3, 3, 3, 3, 3, 3, 3, 4, 4, 4, 4, 4, 4, 4, 4, 3, 3, 3, 3, 3, 3, 3, 3, 5, 5, 5, 5, 5, 5, 5, 5, 5, 5, 5, 5, 5, 5, 5, 5, 5, 5, 5, 5, 5, 5, 5, 5, 5, 5, 5, 5, 5, 5, 5, 5, 5, 5, 5, 5, 5, 5, 5, 5, 5, 5, 5, 5, 5, 5, 5, 5, 1, 1, 1, 1, 1, 1, 1, 1, 1, 1, 1, 1, 1, 1, 1, 1, 1, 1, 1, 1, 1, 1, 1, 1, 1, 1, 1, 1, 1, 1, 1, 1, 1, 1, 1, 1, 1, 1, 1, 1, 1, 1, 1, 1, 1, 1, 1, 1, 1, 1, 1, 1, 1, 1, 1, 1, 1, 1, 1, 1, 1, 1, 1, 1, 1, 1, 1, 1, 1, 1, 1, 1, 1, 1, 1, 1, 1, 1, 1, 1, 1, 1, 1, 1, 1, 1, 1, 1, 1, 1, 1, 1, 1, 1, 1, 1, 1, 1, 1, 1, 1, 1, 1, 1, 1, 1, 1, 1, 1, 1, 1, 1, 1, 1, 1, 1, 1, 1, 1, 1, 1, 1, 1, 1, 1, 1, 1, 1, 1, 1, 1, 1, 1, 1, 1, 1, 1, 1, 1, 1, 1, 1, 1, 1, 1, 1, 1, 1, 1, 1, 1, 1, 1, 1, 1, 1, 1, 1, 1, 1, 1, 1, 1, 1, 1, 1, 1, 1, 1, 1, 1, 1, 1, 1, 1, 1, 1, 1, 1, 1, 1, 1, 1, 1, 1, 1, 1, 1, 1, 1, 1, 1, 1, 1, 1, 1, 1, 1, 1, 1, 1, 1, 1, 1, 1, 1, 1, 1, 1, 1, 1, 1, 1, 1, 1, 1, 1, 1, 1, 1, 1, 1, 1, 1, 1, 1, 1, 1, 1, 1, 1, 1, 4, 4, 4, 4, 4, 4])
_uv = me_cube_004.uv_layers.new(name='UVMap')
_uv.uv.foreach_set('vector', [0.5833, 0.25, 0.625, 0.25, 0.625, 0.5, 0.5833, 0.5, 0.5833, 0.75, 0.625, 0.75, 0.625, 1.0, 0.5833, 1.0, 0.125, 0.5, 0.375, 0.5, 0.375, 0.5344, 0.125, 0.5344, 0.625, 0.5, 0.875, 0.5, 0.875, 0.75, 0.625, 0.75, 0.375, 0.75, 0.4167, 0.75, 0.4167, 1.0, 0.375, 1.0, 0.4167, 0.75, 0.4583, 0.75, 0.4583, 1.0, 0.4167, 1.0, 0.4583, 0.75, 0.5, 0.75, 0.5, 1.0, 0.4583, 1.0, 0.5, 0.75, 0.5417, 0.75, 0.5417, 1.0, 0.5, 1.0, 0.5417, 0.75, 0.5833, 0.75, 0.5833, 1.0, 0.5417, 1.0, 0.375, 0.25, 0.4167, 0.25, 0.4167, 0.5, 0.375, 0.5, 0.4167, 0.25, 0.4583, 0.25, 0.4583, 0.5, 0.4167, 0.5, 0.4583, 0.25, 0.5, 0.25, 0.5, 0.5, 0.4583, 0.5, 0.5, 0.25, 0.5417, 0.25, 0.5417, 0.5, 0.5, 0.5, 0.5417, 0.25, 0.5833, 0.25, 0.5833, 0.5, 0.5417, 0.5, 0.625, 0.25, 0.625, 0.25, 0.625, 0.0, 0.625, 0.0, 0.5833, 0.0, 0.6208, 0.0, 0.6208, 0.25, 0.5833, 0.25, 0.5833, 0.25, 0.5833, 0.25, 0.6208, 0.25, 0.625, 0.25, 0.625, 0.25, 0.625, 0.5, 0.625, 0.5, 0.6208, 0.5, 0.5833, 0.5, 0.5833, 0.5, 0.5833, 0.0, 0.5833, 0.0, 0.5833, 0.25, 0.5833, 0.25, 0.625, 0.75, 0.625, 0.75, 0.625, 0.5, 0.625, 0.5, 0.5833, 0.5, 0.6208, 0.5, 0.6208, 0.75, 0.5833, 0.75, 0.5833, 0.75, 0.5833, 0.75, 0.6208, 0.75, 0.625, 0.75, 0.625, 0.75, 0.4167, 0.5, 0.4167, 0.5, 0.4125, 0.5, 0.375, 0.5, 0.375, 0.5, 0.5833, 0.5, 0.5833, 0.5, 0.5833, 0.75, 0.5833, 0.75, 0.4167, 0.75, 0.4167, 0.75, 0.4167, 0.6305, 0.4167, 0.6305, 0.375, 0.5, 0.4125, 0.5, 0.4125, 0.5344, 0.375, 0.5344, 0.375, 0.75, 0.375, 0.75, 0.4125, 0.75, 0.4167, 0.75, 0.4167, 0.75, 0.4583, 0.5, 0.4583, 0.5, 0.4542, 0.5, 0.4167, 0.5, 0.4167, 0.5, 0.375, 0.5, 0.375, 0.5, 0.375, 0.5344, 0.375, 0.5344, 0.4583, 0.75, 0.4583, 0.75, 0.4583, 0.6974, 0.4583, 0.6974, 0.4167, 0.5, 0.4542, 0.5, 0.4542, 0.5344, 0.4167, 0.5344, 0.4167, 0.75, 0.4167, 0.75, 0.4542, 0.75, 0.4583, 0.75, 0.4583, 0.75, 0.5, 0.5, 0.5, 0.5, 0.4958, 0.5, 0.4583, 0.5, 0.4583, 0.5, 0.4167, 0.5, 0.4167, 0.5, 0.4167, 0.5344, 0.4167, 0.5344, 0.5, 0.75, 0.5, 0.75, 0.5, 0.6974, 0.5, 0.6974, 0.4583, 0.5, 0.4958, 0.5, 0.4958, 0.5344, 0.4583, 0.5344, 0.4583, 0.75, 0.4583, 0.75, 0.4958, 0.75, 0.5, 0.75, 0.5, 0.75, 0.5417, 0.5, 0.5417, 0.5, 0.5375, 0.5, 0.5, 0.5, 0.5, 0.5, 0.4583, 0.5, 0.4583, 0.5, 0.4583, 0.5344, 0.4583, 0.5344, 0.5417, 0.75, 0.5417, 0.75, 0.5417, 0.6974, 0.5417, 0.6974, 0.5, 0.5, 0.5375, 0.5, 0.5375, 0.5344, 0.5, 0.5344, 0.5, 0.75, 0.5, 0.75, 0.5375, 0.75, 0.5417, 0.75, 0.5417, 0.75, 0.5833, 0.5, 0.5833, 0.5, 0.5792, 0.5, 0.5417, 0.5, 0.5417, 0.5, 0.5, 0.5, 0.5, 0.5, 0.5, 0.5344, 0.5, 0.5344, 0.5833, 0.75, 0.5833, 0.75, 0.5833, 0.5, 0.5833, 0.5, 0.5417, 0.5, 0.5792, 0.5, 0.5792, 0.5344, 0.5417, 0.5344, 0.5417, 0.75, 0.5417, 0.75, 0.5792, 0.75, 0.5833, 0.75, 0.5833, 0.75, 0.4167, 0.0, 0.4167, 0.0, 0.4125, 0.0, 0.375, 0.0, 0.375, 0.0, 0.5417, 0.5, 0.5417, 0.5, 0.5417, 0.5344, 0.5417, 0.5344, 0.4167, 0.25, 0.4167, 0.25, 0.4167, 0.2156, 0.4167, 0.2156, 0.375, 0.0, 0.4125, 0.0, 0.4125, 0.1195, 0.375, 0.1195, 0.375, 0.25, 0.375, 0.25, 0.4125, 0.25, 0.4167, 0.25, 0.4167, 0.25, 0.4583, 0.0, 0.4583, 0.0, 0.4542, 0.0, 0.4167, 0.0, 0.4167, 0.0, 0.375, 0.0, 0.375, 0.0, 0.375, 0.1195, 0.375, 0.1195, 0.4583, 0.25, 0.4583, 0.25, 0.4583, 0.2156, 0.4583, 0.2156, 0.4167, 0.0, 0.4542, 0.0, 0.4542, 0.05263, 0.4339, 0.05263, 0.4183, 0.05263, 0.4183, 0.06395, 0.4183, 0.07879, 0.4183, 0.09363, 0.4183, 0.1085, 0.4183, 0.1195, 0.4167, 0.1195, 0.4167, 0.25, 0.4167, 0.25, 0.4542, 0.25, 0.4583, 0.25, 0.4583, 0.25, 0.5, 0.0, 0.5, 0.0, 0.4958, 0.0, 0.4583, 0.0, 0.4583, 0.0, 0.4167, 0.0, 0.4167, 0.0, 0.4167, 0.1195, 0.4167, 0.1195, 0.5, 0.25, 0.5, 0.25, 0.5, 0.2156, 0.5, 0.2156, 0.4583, 0.0, 0.4958, 0.0, 0.4958, 0.05263, 0.4692, 0.05263, 0.4583, 0.05263, 0.4583, 0.25, 0.4583, 0.25, 0.4958, 0.25, 0.5, 0.25, 0.5, 0.25, 0.5417, 0.0, 0.5417, 0.0, 0.5375, 0.0, 0.5, 0.0, 0.5, 0.0, 0.4583, 0.0, 0.4583, 0.0, 0.4583, 0.05263, 0.4583, 0.05263, 0.5417, 0.25, 0.5417, 0.25, 0.5417, 0.2156, 0.5417, 0.2156, 0.5, 0.0, 0.5375, 0.0, 0.5375, 0.05263, 0.5045, 0.05263, 0.5, 0.05263, 0.5, 0.25, 0.5, 0.25, 0.5375, 0.25, 0.5417, 0.25, 0.5417, 0.25, 0.5833, 0.0, 0.5833, 0.0, 0.5792, 0.0, 0.5417, 0.0, 0.5417, 0.0, 0.5, 0.0, 0.5, 0.0, 0.5, 0.05263, 0.5, 0.05263, 0.5833, 0.25, 0.5833, 0.25, 0.5833, 0.0, 0.5833, 0.0, 0.5417, 0.0, 0.5792, 0.0, 0.5792, 0.1195, 0.5554, 0.1195, 0.5554, 0.1085, 0.5554, 0.09363, 0.5554, 0.07879, 0.5554, 0.06395, 0.5554, 0.05263, 0.5417, 0.05263, 0.5417, 0.25, 0.5417, 0.25, 0.5792, 0.25, 0.5833, 0.25, 0.5833, 0.25, 0.5417, 0.0, 0.5417, 0.0, 0.5417, 0.05263, 0.5417, 0.05263, 0.6208, 0.25, 0.6208, 0.0, 0.625, 0.0, 0.625, 0.25, 0.6208, 0.75, 0.6208, 0.5, 0.625, 0.5, 0.625, 0.75, 0.4125, 0.75, 0.4125, 0.6305, 0.4167, 0.6305, 0.4167, 0.75, 0.4542, 0.75, 0.4542, 0.6974, 0.4583, 0.6974, 0.4583, 0.75, 0.4958, 0.75, 0.4958, 0.6974, 0.5, 0.6974, 0.5, 0.75, 0.5375, 0.75, 0.5375, 0.6974, 0.5398, 0.6974, 0.5417, 0.6974, 0.5417, 0.75, 0.5792, 0.75, 0.5792, 0.6305, 0.5812, 0.6305, 0.5812, 0.5344, 0.5792, 0.5344, 0.5792, 0.5, 0.5833, 0.5, 0.5833, 0.75, 0.4125, 0.25, 0.4125, 0.2156, 0.4167, 0.2156, 0.4167, 0.25, 0.4542, 0.25, 0.4542, 0.2156, 0.4583, 0.2156, 0.4583, 0.25, 0.4958, 0.25, 0.4958, 0.2156, 0.5, 0.2156, 0.5, 0.25, 0.5375, 0.25, 0.5375, 0.2156, 0.5417, 0.2156, 0.5417, 0.25, 0.5792, 0.25, 0.5792, 0.2156, 0.5812, 0.2156, 0.5812, 0.1195, 0.5792, 0.1195, 0.5792, 0.0, 0.5833, 0.0, 0.5833, 0.25, 0.625, 0.0, 0.625, 0.0, 0.6208, 0.0, 0.5833, 0.0, 0.5833, 0.0, 0.4583, 0.2156, 0.4583, 0.2156, 0.4583, 0.25, 0.4583, 0.25, 0.125, 0.6305, 0.375, 0.6305, 0.375, 0.75, 0.125, 0.75, 0.375, 0.6305, 0.375, 0.6305, 0.375, 0.75, 0.375, 0.75, 0.5, 0.5344, 0.4958, 0.5344, 0.4958, 0.5, 0.5, 0.5, 0.4167, 0.1195, 0.4125, 0.1195, 0.4125, 0.0, 0.4167, 0.0, 0.5417, 0.5344, 0.5375, 0.5344, 0.5375, 0.5, 0.5417, 0.5, 0.5417, 0.2156, 0.5792, 0.2156, 0.5792, 0.25, 0.5417, 0.25, 0.375, 0.6305, 0.4125, 0.6305, 0.4125, 0.75, 0.375, 0.75, 0.625, 0.9539, 0.625, 0.7961, 0.6225, 0.7841, 0.5939, 0.7841, 0.5939, 0.9659, 0.6225, 0.9659, 0.4583, 0.5344, 0.4542, 0.5344, 0.4542, 0.5, 0.4583, 0.5, 0.4167, 0.2156, 0.4167, 0.2156, 0.4167, 0.25, 0.4167, 0.25, 0.4167, 0.1195, 0.4167, 0.1195, 0.4167, 0.0, 0.4167, 0.0, 0.5417, 0.5344, 0.5417, 0.5344, 0.5417, 0.5, 0.5417, 0.5, 0.375, 0.2156, 0.375, 0.2156, 0.375, 0.25, 0.375, 0.25, 0.4167, 0.2156, 0.4542, 0.2156, 0.4542, 0.25, 0.4167, 0.25, 0.375, 0.2156, 0.4125, 0.2156, 0.4125, 0.25, 0.375, 0.25, 0.4167, 0.5344, 0.4167, 0.5344, 0.4167, 0.5, 0.4167, 0.5, 0.4583, 0.5344, 0.4583, 0.5344, 0.4583, 0.5, 0.4583, 0.5, 0.5, 0.2156, 0.5, 0.2156, 0.5, 0.25, 0.5, 0.25, 0.6711, 0.75, 0.8289, 0.75, 0.8289, 0.5, 0.6711, 0.5, 0.5417, 0.2156, 0.5417, 0.2156, 0.5417, 0.25, 0.5417, 0.25, 0.4167, 0.5344, 0.4125, 0.5344, 0.4125, 0.5, 0.4167, 0.5, 0.625, 0.4539, 0.625, 0.2961, 0.6225, 0.2841, 0.5773, 0.2841, 0.5773, 0.3168, 0.5773, 0.3087, 0.5723, 0.2841, 0.527, 0.2841, 0.527, 0.3168, 0.527, 0.3087, 0.522, 0.2841, 0.4768, 0.2841, 0.4768, 0.3168, 0.4768, 0.3087, 0.4718, 0.2841, 0.4265, 0.2841, 0.4265, 0.3168, 0.4265, 0.3087, 0.4215, 0.2841, 0.3763, 0.2841, 0.3763, 0.3168, 0.3763, 0.4332, 0.3763, 0.4659, 0.4215, 0.4659, 0.4265, 0.4413, 0.4265, 0.4332, 0.4265, 0.4659, 0.4718, 0.4659, 0.4768, 0.4413, 0.4768, 0.4332, 0.4768, 0.4659, 0.522, 0.4659, 0.527, 0.4413, 0.527, 0.4332, 0.527, 0.4659, 0.5723, 0.4659, 0.5773, 0.4413, 0.5773, 0.4332, 0.5773, 0.4659, 0.6225, 0.4659, 0.4583, 0.2156, 0.4958, 0.2156, 0.4958, 0.25, 0.4583, 0.25, 0.5, 0.5344, 0.5, 0.5344, 0.5, 0.5, 0.5, 0.5, 0.4167, 0.6305, 0.4167, 0.6305, 0.4167, 0.75, 0.4167, 0.75, 0.5, 0.2156, 0.5375, 0.2156, 0.5375, 0.25, 0.5, 0.25, 0.4167, 0.6305, 0.4183, 0.6305, 0.4183, 0.6415, 0.4183, 0.6564, 0.4183, 0.6712, 0.4183, 0.6861, 0.4183, 0.6974, 0.4339, 0.6974, 0.4542, 0.6974, 0.4542, 0.75, 0.4167, 0.75, 0.6546, 0.65, 0.8454, 0.65, 0.8454, 0.6, 0.6546, 0.6, 0.1546, 0.6, 0.3454, 0.6, 0.3454, 0.55, 0.1546, 0.55, 0.1546, 0.55, 0.3454, 0.55, 0.3454, 0.5015, 0.1546, 0.5015, 0.6546, 0.55, 0.8454, 0.55, 0.8454, 0.5015, 0.6546, 0.5015, 0.6546, 0.6, 0.8454, 0.6, 0.8454, 0.55, 0.6546, 0.55, 0.1546, 0.75, 0.3454, 0.75, 0.3454, 0.7, 0.1546, 0.7, 0.4583, 0.6974, 0.4583, 0.6974, 0.4583, 0.75, 0.4583, 0.75, 0.375, 0.7796, 0.375, 0.9704, 0.425, 0.9704, 0.425, 0.7796, 0.575, 0.7937, 0.575, 0.9563, 0.581, 0.9446, 0.581, 0.9361, 0.581, 0.9704, 0.625, 0.9704, 0.625, 0.7796, 0.581, 0.7796, 0.581, 0.8139, 0.581, 0.8054, 0.525, 0.7796, 0.525, 0.9704, 0.5718, 0.9704, 0.575, 0.9563, 0.575, 0.7937, 0.5718, 0.7796, 0.425, 0.7796, 0.425, 0.9704, 0.4537, 0.9704, 0.4596, 0.9446, 0.4596, 0.9361, 0.4596, 0.9704, 0.475, 0.9704, 0.475, 0.7796, 0.4596, 0.7796, 0.4596, 0.8139, 0.4596, 0.8054, 0.4537, 0.7796, 0.5, 0.05263, 0.5, 0.05263, 0.5, 0.0, 0.5, 0.0, 0.1546, 0.65, 0.3454, 0.65, 0.3454, 0.6, 0.1546, 0.6, 0.5, 0.6974, 0.5045, 0.6974, 0.5375, 0.6974, 0.5375, 0.75, 0.5, 0.75, 0.475, 0.7796, 0.475, 0.9704, 0.5127, 0.9704, 0.5186, 0.9446, 0.5186, 0.9361, 0.5186, 0.9704, 0.525, 0.9704, 0.525, 0.7796, 0.5186, 0.7796, 0.5186, 0.8139, 0.5186, 0.8054, 0.5127, 0.7796, 0.4583, 0.6974, 0.4692, 0.6974, 0.4958, 0.6974, 0.4958, 0.75, 0.4583, 0.75, 0.1546, 0.7, 0.3454, 0.7, 0.3454, 0.65, 0.1546, 0.65, 0.6546, 0.75, 0.8454, 0.75, 0.8454, 0.7, 0.6546, 0.7, 0.6546, 0.7, 0.8454, 0.7, 0.8454, 0.65, 0.6546, 0.65, 0.5, 0.05263, 0.4958, 0.05263, 0.4958, 0.0, 0.5, 0.0, 0.5417, 0.05263, 0.5398, 0.05263, 0.5375, 0.05263, 0.5375, 0.0, 0.5417, 0.0, 0.4583, 0.05263, 0.4583, 0.05263, 0.4583, 0.0, 0.4583, 0.0, 0.5417, 0.05263, 0.5417, 0.05263, 0.5417, 0.0, 0.5417, 0.0, 0.5417, 0.6974, 0.5554, 0.6974, 0.5554, 0.6861, 0.5554, 0.6712, 0.5554, 0.6564, 0.5554, 0.6415, 0.5554, 0.6305, 0.5792, 0.6305, 0.5792, 0.75, 0.5417, 0.75, 0.5417, 0.6974, 0.5417, 0.6974, 0.5417, 0.75, 0.5417, 0.75, 0.4583, 0.05263, 0.4542, 0.05263, 0.4542, 0.0, 0.4583, 0.0, 0.4285, 0.9659, 0.4285, 0.7841, 0.4265, 0.7841, 0.4265, 0.8168, 0.4265, 0.8087, 0.4215, 0.7841, 0.3763, 0.7841, 0.3763, 0.8168, 0.3763, 0.9332, 0.3763, 0.9659, 0.4215, 0.9659, 0.4265, 0.9413, 0.4265, 0.9332, 0.4265, 0.9659, 0.5, 0.6974, 0.5, 0.6974, 0.5, 0.75, 0.5, 0.75, 0.375, 0.0, 0.625, 0.0, 0.625, 0.25, 0.375, 0.25, 0.375, 0.25, 0.625, 0.25, 0.625, 0.5, 0.375, 0.5, 0.375, 0.5, 0.625, 0.5, 0.625, 0.75, 0.375, 0.75, 0.375, 0.75, 0.625, 0.75, 0.625, 1.0, 0.375, 1.0, 0.125, 0.5, 0.375, 0.5, 0.375, 0.75, 0.125, 0.75, 0.625, 0.5, 0.875, 0.5, 0.875, 0.75, 0.625, 0.75, 0.375, 0.0, 0.375, 0.25, 0.625, 0.25, 0.625, 0.0, 0.375, 0.25, 0.375, 0.5, 0.625, 0.5, 0.625, 0.25, 0.375, 0.5, 0.375, 0.75, 0.625, 0.75, 0.625, 0.5, 0.375, 0.75, 0.375, 1.0, 0.625, 1.0, 0.625, 0.75, 0.125, 0.5, 0.125, 0.75, 0.375, 0.75, 0.375, 0.5, 0.625, 0.5, 0.625, 0.75, 0.875, 0.75, 0.875, 0.5, 0.605, 0.2075, 0.625, 0.2075, 0.625, 0.25, 0.605, 0.25, 0.605, 0.25, 0.625, 0.25, 0.625, 0.5, 0.605, 0.5, 0.605, 0.7125, 0.625, 0.7125, 0.625, 0.75, 0.605, 0.75, 0.605, 0.75, 0.625, 0.75, 0.625, 1.0, 0.605, 1.0, 0.125, 0.7125, 0.375, 0.7125, 0.375, 0.75, 0.125, 0.75, 0.625, 0.7125, 0.875, 0.7125, 0.875, 0.75, 0.625, 0.75, 0.375, 0.75, 0.525, 0.75, 0.525, 1.0, 0.375, 1.0, 0.375, 0.7125, 0.525, 0.7125, 0.525, 0.75, 0.375, 0.75, 0.375, 0.25, 0.525, 0.25, 0.525, 0.5, 0.375, 0.5, 0.375, 0.2075, 0.525, 0.2075, 0.525, 0.25, 0.375, 0.25, 0.375, 0.0, 0.525, 0.0, 0.525, 0.0375, 0.375, 0.0375, 0.375, 0.6275, 0.525, 0.6275, 0.525, 0.7125, 0.375, 0.7125, 0.625, 0.6275, 0.875, 0.6275, 0.875, 0.7125, 0.625, 0.7125, 0.125, 0.6275, 0.375, 0.6275, 0.375, 0.7125, 0.125, 0.7125, 0.605, 0.6275, 0.625, 0.6275, 0.625, 0.7125, 0.605, 0.7125, 0.605, 0.0, 0.625, 0.0, 0.625, 0.0375, 0.605, 0.0375, 0.605, 0.5, 0.625, 0.5, 0.625, 0.5425, 0.605, 0.5425, 0.125, 0.5, 0.375, 0.5, 0.375, 0.5425, 0.125, 0.5425, 0.625, 0.5, 0.875, 0.5, 0.875, 0.5425, 0.625, 0.5425, 0.375, 0.5, 0.525, 0.5, 0.525, 0.5425, 0.375, 0.5425, 0.375, 0.1225, 0.525, 0.1225, 0.525, 0.2075, 0.375, 0.2075, 0.605, 0.1225, 0.625, 0.1225, 0.625, 0.2075, 0.605, 0.2075, 0.605, 0.1225, 0.605, 0.2075, 0.605, 0.2075, 0.605, 0.1225, 0.565, 0.5, 0.605, 0.5, 0.605, 0.5425, 0.565, 0.5425, 0.565, 0.0, 0.605, 0.0, 0.605, 0.0375, 0.565, 0.0375, 0.565, 0.5425, 0.605, 0.5425, 0.605, 0.5425, 0.565, 0.5425, 0.565, 0.75, 0.605, 0.75, 0.605, 1.0, 0.565, 1.0, 0.565, 0.7125, 0.605, 0.7125, 0.605, 0.75, 0.565, 0.75, 0.565, 0.25, 0.605, 0.25, 0.605, 0.5, 0.565, 0.5, 0.565, 0.2075, 0.605, 0.2075, 0.605, 0.25, 0.565, 0.25, 0.605, 0.0375, 0.605, 0.1225, 0.605, 0.1225, 0.605, 0.0375, 0.565, 0.2075, 0.525, 0.2075, 0.525, 0.2075, 0.565, 0.2075, 0.605, 0.0375, 0.625, 0.0375, 0.625, 0.1225, 0.605, 0.1225, 0.375, 0.0375, 0.525, 0.0375, 0.525, 0.1225, 0.375, 0.1225, 0.605, 0.5425, 0.625, 0.5425, 0.625, 0.6275, 0.605, 0.6275, 0.125, 0.5425, 0.375, 0.5425, 0.375, 0.6275, 0.125, 0.6275, 0.625, 0.5425, 0.875, 0.5425, 0.875, 0.6275, 0.625, 0.6275, 0.375, 0.5425, 0.525, 0.5425, 0.525, 0.6275, 0.375, 0.6275, 0.565, 0.0375, 0.605, 0.0375, 0.605, 0.0375, 0.565, 0.0375, 0.525, 0.1225, 0.525, 0.0375, 0.525, 0.0375, 0.525, 0.1225, 0.525, 0.2075, 0.565, 0.2075, 0.565, 0.25, 0.525, 0.25, 0.525, 0.25, 0.565, 0.25, 0.565, 0.5, 0.525, 0.5, 0.525, 0.7125, 0.565, 0.7125, 0.565, 0.75, 0.525, 0.75, 0.525, 0.75, 0.565, 0.75, 0.565, 1.0, 0.525, 1.0, 0.605, 0.7125, 0.565, 0.7125, 0.565, 0.7125, 0.605, 0.7125, 0.525, 0.0, 0.565, 0.0, 0.565, 0.0375, 0.525, 0.0375, 0.525, 0.5, 0.565, 0.5, 0.565, 0.5425, 0.525, 0.5425, 0.525, 0.2075, 0.525, 0.1225, 0.525, 0.1225, 0.525, 0.2075, 0.565, 0.1225, 0.605, 0.1225, 0.605, 0.2075, 0.565, 0.2075, 0.565, 0.6275, 0.605, 0.6275, 0.605, 0.7125, 0.565, 0.7125, 0.565, 0.5425, 0.605, 0.5425, 0.605, 0.6275, 0.565, 0.6275, 0.565, 0.0375, 0.605, 0.0375, 0.605, 0.1225, 0.565, 0.1225, 0.525, 0.0375, 0.565, 0.0375, 0.565, 0.1225, 0.525, 0.1225, 0.525, 0.5425, 0.565, 0.5425, 0.565, 0.6275, 0.525, 0.6275, 0.525, 0.6275, 0.565, 0.6275, 0.565, 0.7125, 0.525, 0.7125, 0.525, 0.1225, 0.565, 0.1225, 0.565, 0.2075, 0.525, 0.2075, 0.565, 0.7125, 0.525, 0.7125, 0.525, 0.7125, 0.565, 0.7125, 0.605, 0.5425, 0.605, 0.6275, 0.605, 0.6275, 0.605, 0.5425, 0.605, 0.2075, 0.565, 0.2075, 0.565, 0.2075, 0.605, 0.2075, 0.525, 0.5425, 0.565, 0.5425, 0.565, 0.5425, 0.525, 0.5425, 0.525, 0.0375, 0.565, 0.0375, 0.565, 0.0375, 0.525, 0.0375, 0.525, 0.7125, 0.525, 0.6275, 0.525, 0.6275, 0.525, 0.7125, 0.525, 0.6275, 0.525, 0.5425, 0.525, 0.5425, 0.525, 0.6275, 0.605, 0.6275, 0.605, 0.7125, 0.605, 0.7125, 0.605, 0.6275, 0.375, 0.0, 0.625, 0.0, 0.625, 0.25, 0.375, 0.25, 0.375, 0.25, 0.625, 0.25, 0.625, 0.5, 0.375, 0.5, 0.375, 0.5, 0.625, 0.5, 0.625, 0.75, 0.375, 0.75, 0.375, 0.75, 0.625, 0.75, 0.625, 1.0, 0.375, 1.0, 0.125, 0.5, 0.375, 0.5, 0.375, 0.75, 0.125, 0.75, 0.625, 0.5, 0.875, 0.5, 0.875, 0.75, 0.625, 0.75, 1.0, 0.85, 1.0, 1.0, 0.8333, 1.0, 0.8333, 0.85, 0.6667, 1.0, 0.6667, 0.85, 0.6667, 0.85, 0.6667, 1.0, 0.6667, 0.85, 0.6667, 1.0, 0.5, 1.0, 0.5, 0.85, 0.5, 0.85, 0.5, 1.0, 0.3333, 1.0, 0.3333, 0.85, 0.4578, 0.37, 0.25, 0.49, 0.04215, 0.37, 0.04215, 0.13, 0.25, 0.01, 0.4578, 0.13, 0.3333, 0.85, 0.3333, 1.0, 0.1667, 1.0, 0.1667, 0.85, 0.1667, 0.85, 0.1667, 1.0, -8.941e-08, 1.0, -8.941e-08, 0.85, 0.75, 0.49, 0.9578, 0.37, 0.9578, 0.13, 0.75, 0.01, 0.5422, 0.13, 0.5422, 0.37, 0.1667, 0.5, 0.1667, 0.85, -8.941e-08, 0.85, -8.941e-08, 0.5, 0.3333, 0.5, 0.3333, 0.85, 0.1667, 0.85, 0.1667, 0.5, 0.5, 0.5, 0.5, 0.85, 0.3333, 0.85, 0.3333, 0.5, 0.6667, 0.5, 0.6667, 0.85, 0.5, 0.85, 0.5, 0.5, 0.8333, 0.5, 0.8333, 0.85, 0.6667, 0.85, 0.6667, 0.5, 1.0, 0.5, 1.0, 0.85, 0.8333, 0.85, 0.8333, 0.5, 0.8333, 0.85, 0.8333, 1.0, 0.6667, 1.0, 0.6667, 0.85, 0.4578, 0.37, 0.4578, 0.13, 0.4578, 0.13, 0.4578, 0.37, 0.8333, 0.85, 0.8333, 1.0, 0.8333, 1.0, 0.8333, 0.85, 0.6667, 0.85, 0.8333, 0.85, 0.8333, 0.85, 0.6667, 0.85, 0.375, 0.0, 0.375, 0.25, 0.625, 0.25, 0.625, 0.0, 0.375, 0.25, 0.375, 0.5, 0.625, 0.5, 0.625, 0.25, 0.375, 0.5, 0.375, 0.75, 0.625, 0.75, 0.625, 0.5, 0.375, 0.75, 0.375, 1.0, 0.625, 1.0, 0.625, 0.75, 0.125, 0.5, 0.125, 0.75, 0.375, 0.75, 0.375, 0.5, 0.625, 0.5, 0.625, 0.75, 0.875, 0.75, 0.875, 0.5, 1.0, 0.85, 0.8333, 0.85, 0.8333, 1.0, 1.0, 1.0, 0.6667, 1.0, 0.6667, 1.0, 0.6667, 0.85, 0.6667, 0.85, 0.6667, 0.85, 0.5, 0.85, 0.5, 1.0, 0.6667, 1.0, 0.5, 0.85, 0.3333, 0.85, 0.3333, 1.0, 0.5, 1.0, 0.4578, 0.37, 0.4578, 0.13, 0.25, 0.01, 0.04215, 0.13, 0.04215, 0.37, 0.25, 0.49, 0.3333, 0.85, 0.1667, 0.85, 0.1667, 1.0, 0.3333, 1.0, 0.1667, 0.85, -8.941e-08, 0.85, -8.941e-08, 1.0, 0.1667, 1.0, 0.75, 0.49, 0.5422, 0.37, 0.5422, 0.13, 0.75, 0.01, 0.9578, 0.13, 0.9578, 0.37, 0.1667, 0.5, -8.941e-08, 0.5, -8.941e-08, 0.85, 0.1667, 0.85, 0.3333, 0.5, 0.1667, 0.5, 0.1667, 0.85, 0.3333, 0.85, 0.5, 0.5, 0.3333, 0.5, 0.3333, 0.85, 0.5, 0.85, 0.6667, 0.5, 0.5, 0.5, 0.5, 0.85, 0.6667, 0.85, 0.8333, 0.5, 0.6667, 0.5, 0.6667, 0.85, 0.8333, 0.85, 1.0, 0.5, 0.8333, 0.5, 0.8333, 0.85, 1.0, 0.85, 0.8333, 0.85, 0.6667, 0.85, 0.6667, 1.0, 0.8333, 1.0, 0.4578, 0.37, 0.4578, 0.37, 0.4578, 0.13, 0.4578, 0.13, 0.8333, 0.85, 0.8333, 0.85, 0.8333, 1.0, 0.8333, 1.0, 0.6667, 0.85, 0.6667, 0.85, 0.8333, 0.85, 0.8333, 0.85, 0.575, 0.2, 0.625, 0.2, 0.625, 0.25, 0.575, 0.25, 0.575, 0.25, 0.625, 0.25, 0.625, 0.5, 0.575, 0.5, 0.575, 0.7, 0.625, 0.7, 0.625, 0.75, 0.575, 0.75, 0.575, 0.75, 0.625, 0.75, 0.625, 1.0, 0.575, 1.0, 0.125, 0.7, 0.375, 0.7, 0.375, 0.75, 0.125, 0.75, 0.625, 0.7, 0.875, 0.7, 0.875, 0.75, 0.625, 0.75, 0.625, 0.5, 0.875, 0.5, 0.875, 0.55, 0.625, 0.55, 0.625, 0.55, 0.875, 0.55, 0.875, 0.6, 0.625, 0.6, 0.625, 0.6, 0.875, 0.6, 0.875, 0.65, 0.625, 0.65, 0.625, 0.65, 0.875, 0.65, 0.875, 0.7, 0.625, 0.7, 0.125, 0.5, 0.375, 0.5, 0.375, 0.55, 0.125, 0.55, 0.125, 0.55, 0.375, 0.55, 0.375, 0.6, 0.125, 0.6, 0.125, 0.6, 0.375, 0.6, 0.375, 0.65, 0.125, 0.65, 0.125, 0.65, 0.375, 0.65, 0.375, 0.7, 0.125, 0.7, 0.575, 0.5, 0.625, 0.5, 0.625, 0.55, 0.575, 0.55, 0.575, 0.55, 0.625, 0.55, 0.625, 0.6, 0.575, 0.6, 0.575, 0.6, 0.625, 0.6, 0.625, 0.65, 0.575, 0.65, 0.575, 0.65, 0.625, 0.65, 0.625, 0.7, 0.575, 0.7, 0.575, 0.0, 0.625, 0.0, 0.625, 0.05, 0.575, 0.05, 0.575, 0.05, 0.625, 0.05, 0.625, 0.1, 0.575, 0.1, 0.575, 0.1, 0.625, 0.1, 0.625, 0.15, 0.575, 0.15, 0.575, 0.15, 0.625, 0.15, 0.625, 0.2, 0.575, 0.2, 0.375, 0.15, 0.425, 0.15, 0.425, 0.2, 0.375, 0.2, 0.52, 0.105, 0.52, 0.145, 0.52, 0.145, 0.52, 0.105, 0.53, 0.645, 0.53, 0.605, 0.53, 0.605, 0.53, 0.645, 0.53, 0.105, 0.57, 0.105, 0.57, 0.105, 0.53, 0.105, 0.375, 0.1, 0.425, 0.1, 0.425, 0.15, 0.375, 0.15, 0.48, 0.145, 0.48, 0.105, 0.48, 0.105, 0.48, 0.145, 0.57, 0.645, 0.53, 0.645, 0.53, 0.645, 0.57, 0.645, 0.52, 0.605, 0.52, 0.645, 0.52, 0.645, 0.52, 0.605, 0.375, 0.05, 0.425, 0.05, 0.425, 0.1, 0.375, 0.1, 0.52, 0.145, 0.48, 0.145, 0.48, 0.145, 0.52, 0.145, 0.53, 0.605, 0.57, 0.605, 0.57, 0.605, 0.53, 0.605, 0.47, 0.105, 0.47, 0.145, 0.47, 0.145, 0.47, 0.105, 0.375, 0.0, 0.425, 0.0, 0.425, 0.05, 0.375, 0.05, 0.425, 0.0, 0.475, 0.0, 0.475, 0.05, 0.425, 0.05, 0.475, 0.0, 0.525, 0.0, 0.525, 0.05, 0.475, 0.05, 0.525, 0.0, 0.575, 0.0, 0.575, 0.05, 0.525, 0.05, 0.375, 0.65, 0.425, 0.65, 0.425, 0.7, 0.375, 0.7, 0.48, 0.645, 0.48, 0.605, 0.48, 0.605, 0.48, 0.645, 0.48, 0.105, 0.52, 0.105, 0.52, 0.105, 0.48, 0.105, 0.43, 0.145, 0.43, 0.105, 0.43, 0.105, 0.43, 0.145, 0.375, 0.6, 0.425, 0.6, 0.425, 0.65, 0.375, 0.65, 0.52, 0.645, 0.48, 0.645, 0.48, 0.645, 0.52, 0.645, 0.47, 0.145, 0.43, 0.145, 0.43, 0.145, 0.47, 0.145, 0.48, 0.605, 0.52, 0.605, 0.52, 0.605, 0.48, 0.605, 0.375, 0.55, 0.425, 0.55, 0.425, 0.6, 0.375, 0.6, 0.43, 0.105, 0.47, 0.105, 0.47, 0.105, 0.43, 0.105, 0.57, 0.155, 0.57, 0.195, 0.57, 0.195, 0.57, 0.155, 0.53, 0.195, 0.53, 0.155, 0.53, 0.155, 0.53, 0.195, 0.375, 0.5, 0.425, 0.5, 0.425, 0.55, 0.375, 0.55, 0.425, 0.5, 0.475, 0.5, 0.475, 0.55, 0.425, 0.55, 0.475, 0.5, 0.525, 0.5, 0.525, 0.55, 0.475, 0.55, 0.525, 0.5, 0.575, 0.5, 0.575, 0.55, 0.525, 0.55, 0.375, 0.75, 0.425, 0.75, 0.425, 1.0, 0.375, 1.0, 0.425, 0.75, 0.475, 0.75, 0.475, 1.0, 0.425, 1.0, 0.475, 0.75, 0.525, 0.75, 0.525, 1.0, 0.475, 1.0, 0.525, 0.75, 0.575, 0.75, 0.575, 1.0, 0.525, 1.0, 0.375, 0.7, 0.425, 0.7, 0.425, 0.75, 0.375, 0.75, 0.425, 0.7, 0.475, 0.7, 0.475, 0.75, 0.425, 0.75, 0.475, 0.7, 0.525, 0.7, 0.525, 0.75, 0.475, 0.75, 0.525, 0.7, 0.575, 0.7, 0.575, 0.75, 0.525, 0.75, 0.375, 0.25, 0.425, 0.25, 0.425, 0.5, 0.375, 0.5, 0.425, 0.25, 0.475, 0.25, 0.475, 0.5, 0.425, 0.5, 0.475, 0.25, 0.525, 0.25, 0.525, 0.5, 0.475, 0.5, 0.525, 0.25, 0.575, 0.25, 0.575, 0.5, 0.525, 0.5, 0.375, 0.2, 0.425, 0.2, 0.425, 0.25, 0.375, 0.25, 0.425, 0.2, 0.475, 0.2, 0.475, 0.25, 0.425, 0.25, 0.475, 0.2, 0.525, 0.2, 0.525, 0.25, 0.475, 0.25, 0.525, 0.2, 0.575, 0.2, 0.575, 0.25, 0.525, 0.25, 0.57, 0.555, 0.53, 0.555, 0.525, 0.55, 0.575, 0.55, 0.53, 0.595, 0.57, 0.595, 0.575, 0.6, 0.525, 0.6, 0.53, 0.555, 0.53, 0.595, 0.525, 0.6, 0.525, 0.55, 0.57, 0.595, 0.57, 0.555, 0.575, 0.55, 0.575, 0.6, 0.57, 0.605, 0.53, 0.605, 0.525, 0.6, 0.575, 0.6, 0.53, 0.645, 0.57, 0.645, 0.575, 0.65, 0.525, 0.65, 0.53, 0.605, 0.53, 0.645, 0.525, 0.65, 0.525, 0.6, 0.57, 0.645, 0.57, 0.605, 0.575, 0.6, 0.575, 0.65, 0.57, 0.655, 0.53, 0.655, 0.525, 0.65, 0.575, 0.65, 0.53, 0.695, 0.57, 0.695, 0.575, 0.7, 0.525, 0.7, 0.53, 0.655, 0.53, 0.695, 0.525, 0.7, 0.525, 0.65, 0.57, 0.695, 0.57, 0.655, 0.575, 0.65, 0.575, 0.7, 0.52, 0.655, 0.48, 0.655, 0.475, 0.65, 0.525, 0.65, 0.48, 0.695, 0.52, 0.695, 0.525, 0.7, 0.475, 0.7, 0.48, 0.655, 0.48, 0.695, 0.475, 0.7, 0.475, 0.65, 0.52, 0.695, 0.52, 0.655, 0.525, 0.65, 0.525, 0.7, 0.52, 0.605, 0.48, 0.605, 0.475, 0.6, 0.525, 0.6, 0.48, 0.645, 0.52, 0.645, 0.525, 0.65, 0.475, 0.65, 0.48, 0.605, 0.48, 0.645, 0.475, 0.65, 0.475, 0.6, 0.52, 0.645, 0.52, 0.605, 0.525, 0.6, 0.525, 0.65, 0.52, 0.555, 0.48, 0.555, 0.475, 0.55, 0.525, 0.55, 0.48, 0.595, 0.52, 0.595, 0.525, 0.6, 0.475, 0.6, 0.48, 0.555, 0.48, 0.595, 0.475, 0.6, 0.475, 0.55, 0.52, 0.595, 0.52, 0.555, 0.525, 0.55, 0.525, 0.6, 0.47, 0.655, 0.43, 0.655, 0.425, 0.65, 0.475, 0.65, 0.43, 0.695, 0.47, 0.695, 0.475, 0.7, 0.425, 0.7, 0.43, 0.655, 0.43, 0.695, 0.425, 0.7, 0.425, 0.65, 0.47, 0.695, 0.47, 0.655, 0.475, 0.65, 0.475, 0.7, 0.47, 0.605, 0.43, 0.605, 0.425, 0.6, 0.475, 0.6, 0.43, 0.645, 0.47, 0.645, 0.475, 0.65, 0.425, 0.65, 0.43, 0.605, 0.43, 0.645, 0.425, 0.65, 0.425, 0.6, 0.47, 0.645, 0.47, 0.605, 0.475, 0.6, 0.475, 0.65, 0.47, 0.555, 0.43, 0.555, 0.425, 0.55, 0.475, 0.55, 0.43, 0.595, 0.47, 0.595, 0.475, 0.6, 0.425, 0.6, 0.43, 0.555, 0.43, 0.595, 0.425, 0.6, 0.425, 0.55, 0.47, 0.595, 0.47, 0.555, 0.475, 0.55, 0.475, 0.6, 0.57, 0.155, 0.53, 0.155, 0.525, 0.15, 0.575, 0.15, 0.53, 0.195, 0.57, 0.195, 0.575, 0.2, 0.525, 0.2, 0.53, 0.155, 0.53, 0.195, 0.525, 0.2, 0.525, 0.15, 0.57, 0.195, 0.57, 0.155, 0.575, 0.15, 0.575, 0.2, 0.57, 0.105, 0.53, 0.105, 0.525, 0.1, 0.575, 0.1, 0.53, 0.145, 0.57, 0.145, 0.575, 0.15, 0.525, 0.15, 0.53, 0.105, 0.53, 0.145, 0.525, 0.15, 0.525, 0.1, 0.57, 0.145, 0.57, 0.105, 0.575, 0.1, 0.575, 0.15, 0.57, 0.055, 0.53, 0.055, 0.525, 0.05, 0.575, 0.05, 0.53, 0.095, 0.57, 0.095, 0.575, 0.1, 0.525, 0.1, 0.53, 0.055, 0.53, 0.095, 0.525, 0.1, 0.525, 0.05, 0.57, 0.095, 0.57, 0.055, 0.575, 0.05, 0.575, 0.1, 0.52, 0.155, 0.48, 0.155, 0.475, 0.15, 0.525, 0.15, 0.48, 0.195, 0.52, 0.195, 0.525, 0.2, 0.475, 0.2, 0.48, 0.155, 0.48, 0.195, 0.475, 0.2, 0.475, 0.15, 0.52, 0.195, 0.52, 0.155, 0.525, 0.15, 0.525, 0.2, 0.52, 0.105, 0.48, 0.105, 0.475, 0.1, 0.525, 0.1, 0.48, 0.145, 0.52, 0.145, 0.525, 0.15, 0.475, 0.15, 0.48, 0.105, 0.48, 0.145, 0.475, 0.15, 0.475, 0.1, 0.52, 0.145, 0.52, 0.105, 0.525, 0.1, 0.525, 0.15, 0.52, 0.055, 0.48, 0.055, 0.475, 0.05, 0.525, 0.05, 0.48, 0.095, 0.52, 0.095, 0.525, 0.1, 0.475, 0.1, 0.48, 0.055, 0.48, 0.095, 0.475, 0.1, 0.475, 0.05, 0.52, 0.095, 0.52, 0.055, 0.525, 0.05, 0.525, 0.1, 0.47, 0.155, 0.43, 0.155, 0.425, 0.15, 0.475, 0.15, 0.43, 0.195, 0.47, 0.195, 0.475, 0.2, 0.425, 0.2, 0.43, 0.155, 0.43, 0.195, 0.425, 0.2, 0.425, 0.15, 0.47, 0.195, 0.47, 0.155, 0.475, 0.15, 0.475, 0.2, 0.47, 0.105, 0.43, 0.105, 0.425, 0.1, 0.475, 0.1, 0.43, 0.145, 0.47, 0.145, 0.475, 0.15, 0.425, 0.15, 0.43, 0.105, 0.43, 0.145, 0.425, 0.15, 0.425, 0.1, 0.47, 0.145, 0.47, 0.105, 0.475, 0.1, 0.475, 0.15, 0.47, 0.055, 0.43, 0.055, 0.425, 0.05, 0.475, 0.05, 0.43, 0.095, 0.47, 0.095, 0.475, 0.1, 0.425, 0.1, 0.43, 0.055, 0.43, 0.095, 0.425, 0.1, 0.425, 0.05, 0.47, 0.095, 0.47, 0.055, 0.475, 0.05, 0.475, 0.1, 0.57, 0.145, 0.53, 0.145, 0.53, 0.145, 0.57, 0.145, 0.57, 0.605, 0.57, 0.645, 0.57, 0.645, 0.57, 0.605, 0.53, 0.145, 0.53, 0.105, 0.53, 0.105, 0.53, 0.145, 0.43, 0.605, 0.47, 0.605, 0.47, 0.605, 0.43, 0.605, 0.57, 0.105, 0.57, 0.145, 0.57, 0.145, 0.57, 0.105, 0.47, 0.645, 0.43, 0.645, 0.43, 0.645, 0.47, 0.645, 0.43, 0.055, 0.47, 0.055, 0.47, 0.055, 0.43, 0.055, 0.43, 0.645, 0.43, 0.605, 0.43, 0.605, 0.43, 0.645, 0.48, 0.555, 0.52, 0.555, 0.52, 0.555, 0.48, 0.555, 0.47, 0.095, 0.43, 0.095, 0.43, 0.095, 0.47, 0.095, 0.47, 0.605, 0.47, 0.645, 0.47, 0.645, 0.47, 0.605, 0.52, 0.595, 0.48, 0.595, 0.48, 0.595, 0.52, 0.595, 0.43, 0.095, 0.43, 0.055, 0.43, 0.055, 0.43, 0.095, 0.48, 0.055, 0.52, 0.055, 0.52, 0.055, 0.48, 0.055, 0.48, 0.595, 0.48, 0.555, 0.48, 0.555, 0.48, 0.595, 0.47, 0.055, 0.47, 0.095, 0.47, 0.095, 0.47, 0.055, 0.53, 0.655, 0.57, 0.655, 0.57, 0.655, 0.53, 0.655, 0.52, 0.095, 0.48, 0.095, 0.48, 0.095, 0.52, 0.095, 0.52, 0.555, 0.52, 0.595, 0.52, 0.595, 0.52, 0.555, 0.57, 0.695, 0.53, 0.695, 0.53, 0.695, 0.57, 0.695, 0.48, 0.095, 0.48, 0.055, 0.48, 0.055, 0.48, 0.095, 0.53, 0.055, 0.57, 0.055, 0.57, 0.055, 0.53, 0.055, 0.53, 0.695, 0.53, 0.655, 0.53, 0.655, 0.53, 0.695, 0.52, 0.055, 0.52, 0.095, 0.52, 0.095, 0.52, 0.055, 0.57, 0.095, 0.53, 0.095, 0.53, 0.095, 0.57, 0.095, 0.57, 0.655, 0.57, 0.695, 0.57, 0.695, 0.57, 0.655, 0.53, 0.095, 0.53, 0.055, 0.53, 0.055, 0.53, 0.095, 0.43, 0.555, 0.47, 0.555, 0.47, 0.555, 0.43, 0.555, 0.57, 0.055, 0.57, 0.095, 0.57, 0.095, 0.57, 0.055, 0.47, 0.595, 0.43, 0.595, 0.43, 0.595, 0.47, 0.595, 0.43, 0.595, 0.43, 0.555, 0.43, 0.555, 0.43, 0.595, 0.43, 0.655, 0.47, 0.655, 0.47, 0.655, 0.43, 0.655, 0.47, 0.555, 0.47, 0.595, 0.47, 0.595, 0.47, 0.555, 0.47, 0.695, 0.43, 0.695, 0.43, 0.695, 0.47, 0.695, 0.43, 0.155, 0.47, 0.155, 0.47, 0.155, 0.43, 0.155, 0.43, 0.695, 0.43, 0.655, 0.43, 0.655, 0.43, 0.695, 0.48, 0.655, 0.52, 0.655, 0.52, 0.655, 0.48, 0.655, 0.47, 0.195, 0.43, 0.195, 0.43, 0.195, 0.47, 0.195, 0.47, 0.655, 0.47, 0.695, 0.47, 0.695, 0.47, 0.655, 0.52, 0.695, 0.48, 0.695, 0.48, 0.695, 0.52, 0.695, 0.43, 0.195, 0.43, 0.155, 0.43, 0.155, 0.43, 0.195, 0.48, 0.155, 0.52, 0.155, 0.52, 0.155, 0.48, 0.155, 0.48, 0.695, 0.48, 0.655, 0.48, 0.655, 0.48, 0.695, 0.47, 0.155, 0.47, 0.195, 0.47, 0.195, 0.47, 0.155, 0.53, 0.555, 0.57, 0.555, 0.57, 0.555, 0.53, 0.555, 0.52, 0.195, 0.48, 0.195, 0.48, 0.195, 0.52, 0.195, 0.52, 0.655, 0.52, 0.695, 0.52, 0.695, 0.52, 0.655, 0.57, 0.595, 0.53, 0.595, 0.53, 0.595, 0.57, 0.595, 0.48, 0.195, 0.48, 0.155, 0.48, 0.155, 0.48, 0.195, 0.53, 0.155, 0.57, 0.155, 0.57, 0.155, 0.53, 0.155, 0.53, 0.595, 0.53, 0.555, 0.53, 0.555, 0.53, 0.595, 0.52, 0.155, 0.52, 0.195, 0.52, 0.195, 0.52, 0.155, 0.57, 0.195, 0.53, 0.195, 0.53, 0.195, 0.57, 0.195, 0.57, 0.555, 0.57, 0.595, 0.57, 0.595, 0.57, 0.555, 0.53, 0.095, 0.53, 0.055, 0.53, 0.695, 0.53, 0.655, 0.53, 0.055, 0.57, 0.055, 0.57, 0.695, 0.53, 0.695, 0.57, 0.055, 0.57, 0.095, 0.57, 0.655, 0.57, 0.695, 0.57, 0.095, 0.53, 0.095, 0.53, 0.655, 0.57, 0.655, 0.53, 0.145, 0.53, 0.105, 0.53, 0.645, 0.53, 0.605, 0.53, 0.105, 0.57, 0.105, 0.57, 0.645, 0.53, 0.645, 0.57, 0.105, 0.57, 0.145, 0.57, 0.605, 0.57, 0.645, 0.57, 0.145, 0.53, 0.145, 0.53, 0.605, 0.57, 0.605, 0.53, 0.195, 0.53, 0.155, 0.53, 0.595, 0.53, 0.555, 0.53, 0.155, 0.57, 0.155, 0.57, 0.595, 0.53, 0.595, 0.57, 0.155, 0.57, 0.195, 0.57, 0.555, 0.57, 0.595, 0.57, 0.195, 0.53, 0.195, 0.53, 0.555, 0.57, 0.555, 0.48, 0.095, 0.48, 0.055, 0.48, 0.695, 0.48, 0.655, 0.48, 0.055, 0.52, 0.055, 0.52, 0.695, 0.48, 0.695, 0.52, 0.055, 0.52, 0.095, 0.52, 0.655, 0.52, 0.695, 0.52, 0.095, 0.48, 0.095, 0.48, 0.655, 0.52, 0.655, 0.48, 0.645, 0.48, 0.605, 0.48, 0.145, 0.48, 0.105, 0.48, 0.605, 0.52, 0.605, 0.52, 0.145, 0.48, 0.145, 0.52, 0.605, 0.52, 0.645, 0.52, 0.105, 0.52, 0.145, 0.52, 0.645, 0.48, 0.645, 0.48, 0.105, 0.52, 0.105, 0.48, 0.195, 0.48, 0.155, 0.48, 0.595, 0.48, 0.555, 0.48, 0.155, 0.52, 0.155, 0.52, 0.595, 0.48, 0.595, 0.52, 0.155, 0.52, 0.195, 0.52, 0.555, 0.52, 0.595, 0.52, 0.195, 0.48, 0.195, 0.48, 0.555, 0.52, 0.555, 0.43, 0.095, 0.43, 0.055, 0.43, 0.695, 0.43, 0.655, 0.43, 0.055, 0.47, 0.055, 0.47, 0.695, 0.43, 0.695, 0.47, 0.055, 0.47, 0.095, 0.47, 0.655, 0.47, 0.695, 0.47, 0.095, 0.43, 0.095, 0.43, 0.655, 0.47, 0.655, 0.43, 0.145, 0.43, 0.105, 0.43, 0.645, 0.43, 0.605, 0.43, 0.105, 0.47, 0.105, 0.47, 0.645, 0.43, 0.645, 0.47, 0.105, 0.47, 0.145, 0.47, 0.605, 0.47, 0.645, 0.47, 0.145, 0.43, 0.145, 0.43, 0.605, 0.47, 0.605, 0.43, 0.195, 0.43, 0.155, 0.43, 0.595, 0.43, 0.555, 0.43, 0.155, 0.47, 0.155, 0.47, 0.595, 0.43, 0.595, 0.47, 0.155, 0.47, 0.195, 0.47, 0.555, 0.47, 0.595, 0.47, 0.195, 0.43, 0.195, 0.43, 0.555, 0.47, 0.555, 0.375, 0.0, 0.625, 0.0, 0.625, 0.25, 0.375, 0.25, 0.375, 0.25, 0.625, 0.25, 0.625, 0.5, 0.375, 0.5, 0.375, 0.5, 0.625, 0.5, 0.625, 0.75, 0.375, 0.75, 0.375, 0.75, 0.625, 0.75, 0.625, 1.0, 0.375, 1.0, 0.125, 0.5, 0.375, 0.5, 0.375, 0.75, 0.125, 0.75, 0.625, 0.5, 0.875, 0.5, 0.875, 0.75, 0.625, 0.75])
me_cube_004.materials.append(mat_green_house03_001)
me_cube_004.materials.append(mat_cream_house03_001)
me_cube_004.materials.append(mat_window_house03_001)
me_cube_004.materials.append(mat_wood_house03_001)
me_cube_004.materials.append(mat_window_house03_002)
me_cube_004.materials.append(mat_black_house03_001)
me_cube_004.materials.append(mat_darkgreen_house3_001)
me_cube_004.use_remesh_fix_poles = True
me_cube_004.use_remesh_preserve_attributes = False
me_cube_004.use_mirror_vertex_groups = False
me_cube_004.update()

# ---- objects
ob_door01_house03 = bpy.data.objects.new('Door01_house03', me_cube_004)

# ---- transforms, parenting, visibility, modifiers, constraints
ob_door01_house03.location = (0.0, 0.0, 0.0)
ob_door01_house03.lineart.crease_threshold = 0.0

# ---- collection membership
col_collection.objects.link(ob_door01_house03)

# ---- scene / render settings (as saved in the file)
scene.frame_start = 1; scene.frame_end = 250; scene.frame_set(1)
scene.render.engine = 'BLENDER_EEVEE_NEXT'
scene.cycles.use_denoising = False
scene.cycles.samples = 128
scene.cycles.sampling_pattern = 'TABULATED_SOBOL'
scene.cycles.use_adaptive_sampling = False
scene.cycles.use_light_tree = False
scene.view_settings.view_transform = 'Filmic'
bpy.context.view_layer.update()

# ---- added for rendering (the .blend has no active camera and no usable light): camera, sun
cam_auto = bpy.data.cameras.new('AutoCamera')
cam_auto.lens = 50.0
cam_auto.sensor_width = 36.0
cam_auto.clip_end = 1000.0
ob_auto_camera = bpy.data.objects.new('AutoCamera', cam_auto)
scene.collection.objects.link(ob_auto_camera)
ob_auto_camera.location = (5.70782, -6.68406, 4.66719)
ob_auto_camera.rotation_euler = (1.09748, -7.21219e-08, 0.694738)
scene.camera = ob_auto_camera
light_auto_sun = bpy.data.lights.new('AutoSun', 'SUN')
light_auto_sun.energy = 3.0
light_auto_sun.angle = 0.0523599
ob_auto_sun = bpy.data.objects.new('AutoSun', light_auto_sun)
scene.collection.objects.link(ob_auto_sun)
ob_auto_sun.rotation_euler = (0.872665, 0.174533, 0.523599)
bpy.context.view_layer.update()
